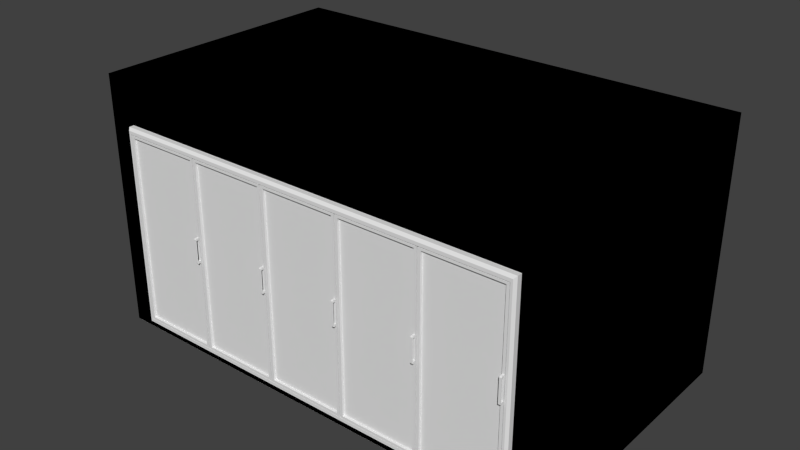 # Source: walkin_cooler_display_unfinished_.blend  (saved by Blender 2.81.16; exported with 4.5.12 LTS)
import bpy
from mathutils import Matrix  # noqa: F401  (used for matrix-valued properties, if any)

bpy.ops.wm.read_factory_settings(use_empty=True)
scene = bpy.context.scene
scene.name = 'Scene'

# ---- collections
col_collection_1 = bpy.data.collections.new('Collection 1'); scene.collection.children.link(col_collection_1)

# ---- images (referenced by path relative to the original .blend; pixels are not part of the script)
import os
ASSET_DIR = os.environ.get("B2B_ASSET_DIR", "")  # directory of the original .blend (textures are referenced by path, not embedded)
HERE = os.path.dirname(os.path.abspath(__file__))  # packed textures are extracted next to this script under _unpacked/

def load_image(name, relpath, width, height, colorspace="sRGB"):
    """Load a texture the original file referenced (path relative to the .blend, or extracted next to this script)."""
    p = next((c for c in (os.path.join(HERE, relpath), os.path.join(ASSET_DIR, relpath)) if relpath and os.path.exists(c)), "")
    if p:
        img = bpy.data.images.load(p, check_existing=True)
        img.name = name
    else:  # same state as the original file: an image datablock whose file is absent (Cycles renders it pink)
        img = bpy.data.images.new(name, width, height)
        img.source = "FILE"
        img.filepath = "//" + (relpath or name)
    img.colorspace_settings.name = colorspace
    return img
img_metal_galvanized_silver_png = load_image('metal_galvanized_silver.png', 'metal_galvanized_silver.png', 1024, 1024, 'sRGB')
img_metal_diamond_plate_png = load_image('metal_diamond_plate.png', 'metal_diamond_plate.png', 1024, 1024, 'sRGB')

# ---- materials (node trees are filled in below, after node groups)
mat_panel_tempature_control = bpy.data.materials.new('Panel_Tempature_Control')
mat_panel_tempature_control.alpha_threshold = 0.0
mat_panel_tempature_control.use_transparent_shadow = False
mat_panel_tempature_control.roughness = 0.5
mat_color_blackdirty = bpy.data.materials.new('Color_BlackDirty')
mat_color_blackdirty.alpha_threshold = 0.0
mat_color_blackdirty.use_transparent_shadow = False
mat_color_blackdirty.roughness = 0.5
mat_double_fan = bpy.data.materials.new('Double_Fan')
mat_double_fan.alpha_threshold = 0.0
mat_double_fan.use_transparent_shadow = False
mat_double_fan.roughness = 0.5
mat_metal_aluminium = bpy.data.materials.new('Metal_Aluminium')
mat_metal_aluminium.alpha_threshold = 0.0
mat_metal_aluminium.use_transparent_shadow = False
mat_metal_aluminium.roughness = 0.5
mat_color_blacksmooth = bpy.data.materials.new('Color_BlackSmooth')
mat_color_blacksmooth.alpha_threshold = 0.0
mat_color_blacksmooth.use_transparent_shadow = False
mat_color_blacksmooth.roughness = 0.5
mat_color_blacksmooth.line_color = (0.0, 0.0, 0.0, 1.0)
mat_color_silver = bpy.data.materials.new('Color_Silver')
mat_color_silver.alpha_threshold = 0.0
mat_color_silver.use_transparent_shadow = False
mat_color_silver.roughness = 0.5
mat_metal_galvanized = bpy.data.materials.new('Metal_Galvanized')
mat_metal_galvanized.alpha_threshold = 0.0
mat_metal_galvanized.use_transparent_shadow = False
mat_metal_galvanized.roughness = 0.5
mat_diamond_plate = bpy.data.materials.new('Diamond_Plate')
mat_diamond_plate.alpha_threshold = 0.0
mat_diamond_plate.use_transparent_shadow = False
mat_diamond_plate.roughness = 0.5
mat_color_offwhite = bpy.data.materials.new('Color_OffWhite')
mat_color_offwhite.alpha_threshold = 0.0
mat_color_offwhite.use_transparent_shadow = False
mat_color_offwhite.roughness = 0.5
mat_metal_smooth = bpy.data.materials.new('Metal_Smooth')
mat_metal_smooth.alpha_threshold = 0.0
mat_metal_smooth.use_transparent_shadow = False
mat_metal_smooth.roughness = 0.5
mat_material = bpy.data.materials.new('Material')
mat_material.alpha_threshold = 0.0
mat_material.use_transparent_shadow = False
mat_material.roughness = 0.5
mat_material.line_color = (0.0, 0.0, 0.0, 1.0)

# ---- material node trees
mat_metal_galvanized.use_nodes = True; mat_metal_galvanized.node_tree.nodes.clear()
_N = mat_metal_galvanized.node_tree.nodes; _L = mat_metal_galvanized.node_tree.links
n0 = _N.new('ShaderNodeOutputMaterial'); n0.name = 'Material Output'; n0.location = (300, 300)
n1 = _N.new('ShaderNodeTexImage'); n1.name = 'Image Texture'; n1.location = (0, 352)
n1.image = img_metal_galvanized_silver_png
n1.interpolation = 'Closest'
n0.is_active_output = True
mat_diamond_plate.use_nodes = True; mat_diamond_plate.node_tree.nodes.clear()
_N = mat_diamond_plate.node_tree.nodes; _L = mat_diamond_plate.node_tree.links
n0 = _N.new('ShaderNodeOutputMaterial'); n0.name = 'Material Output'; n0.location = (300, 300)
n1 = _N.new('ShaderNodeTexImage'); n1.name = 'Image Texture'; n1.location = (22, 333)
n1.image = img_metal_diamond_plate_png
n1.interpolation = 'Closest'
n0.is_active_output = True

# ---- world
world_world = bpy.data.worlds.new('World'); scene.world = world_world
world_world.color = (0.05088, 0.05088, 0.05088)
world_world.use_sun_shadow = False
world_world.sun_shadow_jitter_overblur = 0.0
world_world.cycles.sampling_method = 'MANUAL'
world_world.cycles.sample_map_resolution = 256

# ---- meshes
me_cylinder = bpy.data.meshes.new('Cylinder')
me_cylinder.from_pydata([(-6.798e-07, 0.3048, -9.429), (8.468e-07, 0.3048, 11.4), (0.2383, 0.19, -9.429), (0.2383, 0.19, 11.4), (0.2972, -0.06782, -9.429), (0.2972, -0.06782, 11.4), (0.1322, -0.2746, -9.429), (0.1322, -0.2746, 11.4), (-0.1322, -0.2746, -9.429), (-0.1322, -0.2746, 11.4), (-0.2972, -0.06782, -9.429), (-0.2972, -0.06782, 11.4), (-0.2383, 0.19, -9.429), (-0.2383, 0.19, 11.4), (6.271e-07, 0.4074, 8.955), (0.3185, 0.254, 8.955), (0.3972, -0.09065, 8.955), (0.1768, -0.367, 8.955), (-0.1768, -0.367, 8.955), (-0.3972, -0.09065, 8.955), (-0.3185, 0.254, 8.955), (5.307e-07, 0.4074, 9.317), (0.3185, 0.254, 9.317), (0.3972, -0.09065, 9.317), (0.1768, -0.367, 9.317), (-0.1768, -0.367, 9.317), (-0.3972, -0.09065, 9.317), (-0.3185, 0.254, 9.317), (-1.603e-07, 0.4074, -1.474), (0.3185, 0.254, -1.474), (0.3972, -0.09065, -1.474), (0.1768, -0.367, -1.474), (-0.1768, -0.367, -1.474), (-0.3972, -0.09065, -1.474), (-0.3185, 0.254, -1.474), (-2.567e-07, 0.4074, -1.112), (0.3185, 0.254, -1.112), (0.3972, -0.09065, -1.112), (0.1768, -0.367, -1.112), (-0.1768, -0.367, -1.112), (-0.3972, -0.09065, -1.112), (-0.3185, 0.254, -1.112), (-5.695e-07, 0.4074, -6.895), (0.3185, 0.254, -6.895), (0.3972, -0.09065, -6.895), (0.1768, -0.367, -6.895), (-0.1768, -0.367, -6.895), (-0.3972, -0.09065, -6.895), (-0.3185, 0.254, -6.895), (-6.66e-07, 0.4074, -6.532), (0.3185, 0.254, -6.532), (0.3972, -0.09065, -6.532), (0.1768, -0.367, -6.532), (-0.1768, -0.367, -6.532), (-0.3972, -0.09065, -6.532), (-0.3185, 0.254, -6.532)], [], [(0, 1, 3, 2), (2, 3, 5, 4), (4, 5, 7, 6), (6, 7, 9, 8), (8, 9, 11, 10), (3, 1, 13, 11, 9, 7, 5), (12, 13, 1, 0), (10, 11, 13, 12), (15, 16, 17, 18, 19, 20, 14), (20, 19, 26, 27), (18, 17, 24, 25), (16, 15, 22, 23), (14, 20, 27, 21), (19, 18, 25, 26), (17, 16, 23, 24), (15, 14, 21, 22), (36, 35, 41, 40, 39, 38, 37), (34, 33, 40, 41), (32, 31, 38, 39), (30, 29, 36, 37), (28, 34, 41, 35), (33, 32, 39, 40), (31, 30, 37, 38), (29, 28, 35, 36), (43, 44, 45, 46, 47, 48, 42), (48, 47, 54, 55), (46, 45, 52, 53), (44, 43, 50, 51), (42, 48, 55, 49), (47, 46, 53, 54), (45, 44, 51, 52), (43, 42, 49, 50)])
_uv = me_cylinder.uv_layers.new(name='UVMap')
_uv.uv.foreach_set('vector', [2.002, 4.768e-07, 2.002, 1.0, 1.573, 1.0, 1.573, 2.384e-07, 1.573, 2.384e-07, 1.573, 1.0, 1.144, 1.0, 1.144, 2.384e-07, 1.144, 2.384e-07, 1.144, 1.0, 0.7146, 1.0, 0.7146, 0.0, 0.7146, 0.0, 0.7146, 1.0, 0.2854, 1.0, 0.2854, -1.788e-07, 0.2854, -1.788e-07, 0.2854, 1.0, -0.1439, 1.0, -0.1439, -3.576e-07, 0.5, 1.0, 0.8909, 0.8117, 0.9875, 0.3887, 0.7169, 0.04952, 0.2831, 0.04952, 0.01254, 0.3887, 0.1091, 0.8117, -0.5732, -4.768e-07, -0.5732, 1.0, -1.002, 1.0, -1.002, -4.768e-07, -0.1439, -3.576e-07, -0.1439, 1.0, -0.5732, 1.0, -0.5732, -4.768e-07, 0.5, 1.0, 0.8909, 0.8117, 0.9875, 0.3887, 0.7169, 0.04952, 0.2831, 0.04952, 0.01254, 0.3887, 0.1091, 0.8117, -0.1859, 0.0, 0.2714, 0.0, 0.2714, 1.0, -0.1859, 1.0, 0.7286, 0.0, 1.186, 0.0, 1.186, 1.0, 0.7286, 1.0, 1.643, 0.0, 2.1, 0.0, 2.1, 1.0, 1.643, 1.0, -0.6432, 0.0, -0.1859, 0.0, -0.1859, 1.0, -0.6432, 1.0, 0.2714, 0.0, 0.7286, 0.0, 0.7286, 1.0, 0.2714, 1.0, 1.186, 0.0, 1.643, 0.0, 1.643, 1.0, 1.186, 1.0, -1.1, 0.0, -0.6432, 0.0, -0.6432, 1.0, -1.1, 1.0, 0.5, 1.0, 0.8909, 0.8117, 0.9875, 0.3887, 0.7169, 0.04952, 0.2831, 0.04952, 0.01254, 0.3887, 0.1091, 0.8117, -0.943, 0.0, -0.4758, 0.0, -0.4758, 1.0, -0.943, 1.0, -0.00857, 0.0, 0.4587, 0.0, 0.4587, 1.0, -0.00857, 1.0, 0.9259, 0.0, 1.393, 0.0, 1.393, 1.0, 0.9259, 1.0, -1.41, 0.0, -0.943, 0.0, -0.943, 1.0, -1.41, 1.0, -0.4758, 0.0, -0.00857, 0.0, -0.00857, 1.0, -0.4758, 1.0, 0.4587, 0.0, 0.9259, 0.0, 0.9259, 1.0, 0.4587, 1.0, -1.878, 0.0, -1.41, 0.0, -1.41, 1.0, -1.878, 1.0, 0.5, 1.0, 0.8909, 0.8117, 0.9875, 0.3887, 0.7169, 0.04952, 0.2831, 0.04952, 0.01254, 0.3887, 0.1091, 0.8117, -0.2146, 0.0, 0.2618, 0.0, 0.2618, 1.0, -0.2146, 1.0, 0.7382, 0.0, 1.215, 0.0, 1.215, 1.0, 0.7382, 1.0, 1.691, 0.0, 2.167, 0.0, 2.167, 1.0, 1.691, 1.0, -0.6911, 0.0, -0.2146, 0.0, -0.2146, 1.0, -0.6911, 1.0, 0.2618, 0.0, 0.7382, 0.0, 0.7382, 1.0, 0.2618, 1.0, 1.215, 0.0, 1.691, 0.0, 1.691, 1.0, 1.215, 1.0, -1.167, 0.0, -0.6911, 0.0, -0.6911, 1.0, -1.167, 1.0])
me_cylinder.use_remesh_preserve_volume = False
me_cylinder.use_remesh_preserve_attributes = False
me_cylinder.use_mirror_vertex_groups = False
me_cylinder.update()
me_cube_008 = bpy.data.meshes.new('Cube.008')
me_cube_008.from_pydata([(-0.02123, -0.06894, -0.1617), (-0.02123, -0.06894, 0.1192), (-0.02123, 0.07776, -0.1617), (-0.02123, 0.07776, 0.1192), (0.04362, -0.06894, -0.1617), (0.04362, -0.06894, 0.1192), (0.04362, 0.07776, -0.1617), (0.04362, 0.07776, 0.1192), (0.0188, -0.01861, 0.1861), (0.03235, -0.02601, 0.1783), (0.01756, -0.01861, 0.09363), (0.01756, -0.01861, 0.1719), (0.03202, -0.02601, 0.09363), (0.03202, -0.02601, 0.1719), (0.03202, -0.04081, 0.09363), (0.03202, -0.04081, 0.1719), (0.01756, -0.0482, 0.09363), (0.01756, -0.0482, 0.1719), (0.003099, -0.04081, 0.09363), (0.003099, -0.04081, 0.1719), (0.003099, -0.02601, 0.09363), (0.003099, -0.02601, 0.1719), (0.03235, -0.04081, 0.1783), (0.0188, -0.0482, 0.1861), (0.005249, -0.04081, 0.1938), (0.005249, -0.02601, 0.1938), (0.0234, -0.01861, 0.2004), (0.01352, -0.02601, 0.2166), (0.01352, -0.04081, 0.2166), (0.0234, -0.0482, 0.2004), (0.03328, -0.04081, 0.1842), (0.03328, -0.02601, 0.1842), (0.03328, -0.01861, 0.2091), (0.03093, -0.02601, 0.2309), (0.03093, -0.04081, 0.2309), (0.03328, -0.0482, 0.2091), (0.03562, -0.04081, 0.1872), (0.03562, -0.02601, 0.1872), (0.04254, -0.01861, 0.2104), (0.04273, -0.02601, 0.2325), (0.04273, -0.04081, 0.2325), (0.04254, -0.0482, 0.2104), (0.04235, -0.04081, 0.1882), (0.04235, -0.02601, 0.1882)], [], [(1, 3, 2, 0), (3, 7, 6, 2), (5, 1, 0, 4), (0, 2, 6, 4), (5, 7, 3, 1), (24, 23, 29, 28), (19, 17, 23, 24), (10, 11, 13, 12), (25, 24, 28, 27), (17, 15, 22, 23), (12, 13, 15, 14), (30, 31, 37, 36), (13, 11, 8, 9), (14, 15, 17, 16), (15, 13, 9, 22), (9, 8, 26, 31), (16, 17, 19, 18), (11, 21, 25, 8), (20, 21, 11, 10), (18, 19, 21, 20), (8, 25, 27, 26), (21, 19, 24, 25), (23, 22, 30, 29), (22, 9, 31, 30), (37, 32, 38, 43), (28, 29, 35, 34), (26, 27, 33, 32), (31, 26, 32, 37), (29, 30, 36, 35), (27, 28, 34, 33), (35, 36, 42, 41), (33, 34, 40, 39), (36, 37, 43, 42), (34, 35, 41, 40), (32, 33, 39, 38)])
me_cube_008.polygons.foreach_set('material_index', [0, 0, 0, 0, 0, 1, 1, 1, 1, 1, 1, 1, 1, 1, 1, 1, 1, 1, 1, 1, 1, 1, 1, 1, 1, 1, 1, 1, 1, 1, 1, 1, 1, 1, 1])
_uv = me_cube_008.uv_layers.new(name='UVMap')
_uv.uv.foreach_set('vector', [0.07611, 0.8822, 0.9239, 0.8822, 0.9239, 0.04766, 0.07611, 0.04766, 0.9449, 0.107, 1.0, 0.107, 1.0, 0.893, 0.9449, 0.893, 0.004922, 0.107, 0.05998, 0.107, 0.05998, 0.893, 0.004922, 0.893, 0.1718, 0.0, 0.8282, 0.0, 0.8282, 0.03041, 0.1718, 0.03041, 0.2584, 0.9395, 0.7416, 0.9395, 0.7416, 1.0, 0.2584, 1.0, 0.0, 0.3855, 0.1393, 0.3607, 0.1634, 0.4183, 0.04605, 0.4777, 0.002844, 0.2999, 0.1424, 0.3054, 0.1393, 0.3607, 0.0, 0.3855, 0.4579, 0.01105, 0.5198, 0.3119, 0.3799, 0.3165, 0.318, 0.01567, 0.6139, 0.3885, 0.7426, 0.3885, 0.7426, 0.4812, 0.6139, 0.4812, 0.1424, 0.3054, 0.2371, 0.3174, 0.2338, 0.3425, 0.1393, 0.3607, 0.8713, 0.0, 0.8713, 0.3049, 0.7426, 0.3049, 0.7426, 0.0, 0.7426, 0.3534, 0.8713, 0.3534, 0.8713, 0.3657, 0.7426, 0.3657, 0.3799, 0.3165, 0.5198, 0.3119, 0.521, 0.3672, 0.3824, 0.3416, 0.3093, 0.01749, 0.2371, 0.3174, 0.1424, 0.3054, 0.2145, 0.005418, 0.7426, 0.3049, 0.8713, 0.3049, 0.8713, 0.3303, 0.7426, 0.3303, 0.3824, 0.3416, 0.521, 0.3672, 0.4951, 0.4247, 0.3795, 0.3646, 0.2145, 0.005418, 0.1424, 0.3054, 0.002844, 0.2999, 0.07497, 0.0, 0.5198, 0.3119, 0.6139, 0.3008, 0.6139, 0.3865, 0.521, 0.3672, 0.552, 0.0, 0.6139, 0.3008, 0.5198, 0.3119, 0.4579, 0.01105, 0.7426, 0.0, 0.7426, 0.3023, 0.6139, 0.3023, 0.6139, 0.0, 0.521, 0.3672, 0.6139, 0.3865, 0.565, 0.4784, 0.4951, 0.4247, 0.6139, 0.3023, 0.7426, 0.3023, 0.7426, 0.3885, 0.6139, 0.3885, 0.1393, 0.3607, 0.2338, 0.3425, 0.236, 0.3655, 0.1634, 0.4183, 0.7426, 0.3303, 0.8713, 0.3303, 0.8713, 0.3534, 0.7426, 0.3534, 0.3629, 0.3774, 0.4221, 0.4635, 0.3481, 0.4735, 0.3093, 0.3849, 0.04605, 0.4777, 0.1634, 0.4183, 0.2354, 0.4575, 0.1738, 0.5433, 0.4951, 0.4247, 0.565, 0.4784, 0.4355, 0.5431, 0.4221, 0.4635, 0.3795, 0.3646, 0.4951, 0.4247, 0.4221, 0.4635, 0.3629, 0.3774, 0.1634, 0.4183, 0.236, 0.3655, 0.2522, 0.3784, 0.2354, 0.4575, 1.0, 0.1295, 0.8713, 0.1295, 0.8713, 0.04474, 1.0, 0.04474, 0.2354, 0.4575, 0.2522, 0.3784, 0.3057, 0.3863, 0.3093, 0.4681, 1.0, 0.04474, 0.8713, 0.04474, 0.8713, 0.0, 1.0, 0.0, 0.9305, 0.1295, 0.9305, 0.1873, 0.8713, 0.1873, 0.8713, 0.1295, 0.1738, 0.5433, 0.2354, 0.4575, 0.3093, 0.4681, 0.2679, 0.5565, 0.4221, 0.4635, 0.4355, 0.5431, 0.3413, 0.5556, 0.3481, 0.4735])
me_cube_008.materials.append(mat_panel_tempature_control)
me_cube_008.materials.append(mat_color_blackdirty)
me_cube_008.use_remesh_preserve_volume = False
me_cube_008.use_remesh_preserve_attributes = False
me_cube_008.use_mirror_vertex_groups = False
me_cube_008.update()
me_cube_012 = bpy.data.meshes.new('Cube.012')
me_cube_012.from_pydata([(-0.3048, -0.1749, -0.155), (-0.3048, -0.1749, 0.155), (-0.3048, 0.1749, -0.155), (-0.3048, 0.1749, 0.155), (0.3048, -0.1749, -0.155), (0.3048, -0.1749, 0.155), (0.3048, 0.1749, -0.155), (0.3048, 0.1749, 0.155)], [], [(1, 3, 2, 0), (7, 5, 4, 6), (5, 1, 0, 4), (0, 2, 6, 4)])
me_cube_012.polygons.foreach_set('material_index', [1, 1, 0, 1])
_uv = me_cube_012.uv_layers.new(name='UVMap')
_uv.uv.foreach_set('vector', [-0.5, -0.5, 1.5, -0.5, 1.5, 1.5, -0.5, 1.5, -0.5, -0.5, 1.5, -0.5, 1.5, 1.5, -0.5, 1.5, 0.0, 1.0, 1.0, 1.0, 1.0, 0.0, 0.0, 0.0, -0.5, -0.5, 1.5, -0.5, 1.5, 1.5, -0.5, 1.5])
me_cube_012.materials.append(mat_double_fan)
me_cube_012.materials.append(mat_metal_aluminium)
me_cube_012.use_remesh_preserve_volume = False
me_cube_012.use_remesh_preserve_attributes = False
me_cube_012.use_mirror_vertex_groups = False
me_cube_012.update()
me_cube_011 = bpy.data.meshes.new('Cube.011')
me_cube_011.from_pydata([(-0.3048, -0.1749, -0.155), (-0.3048, -0.1749, 0.155), (-0.3048, 0.1749, -0.155), (-0.3048, 0.1749, 0.155), (0.3048, -0.1749, -0.155), (0.3048, -0.1749, 0.155), (0.3048, 0.1749, -0.155), (0.3048, 0.1749, 0.155)], [], [(1, 3, 2, 0), (7, 5, 4, 6), (5, 1, 0, 4), (0, 2, 6, 4)])
me_cube_011.polygons.foreach_set('material_index', [1, 1, 0, 1])
_uv = me_cube_011.uv_layers.new(name='UVMap')
_uv.uv.foreach_set('vector', [-0.5, -0.5, 1.5, -0.5, 1.5, 1.5, -0.5, 1.5, -0.5, -0.5, 1.5, -0.5, 1.5, 1.5, -0.5, 1.5, 0.0, 1.0, 1.0, 1.0, 1.0, 0.0, 0.0, 0.0, -0.5, -0.5, 1.5, -0.5, 1.5, 1.5, -0.5, 1.5])
me_cube_011.materials.append(mat_double_fan)
me_cube_011.materials.append(mat_metal_aluminium)
me_cube_011.use_remesh_preserve_volume = False
me_cube_011.use_remesh_preserve_attributes = False
me_cube_011.use_mirror_vertex_groups = False
me_cube_011.update()
me_cube_010 = bpy.data.meshes.new('Cube.010')
me_cube_010.from_pydata([(0.003119, -0.01313, -1.705), (0.6814, -0.01313, -1.705), (0.003119, -0.01313, -0.02615), (0.6814, -0.01313, -0.02615)], [], [(0, 1, 3, 2)])
_uv = me_cube_010.uv_layers.new(name='UVMap')
_uv.uv.foreach_set('vector', [0.0, 0.0, 0.0, 0.0, 0.0, 0.0, 0.0, 0.0])
me_cube_010.materials.append(mat_color_blacksmooth)
me_cube_010.use_remesh_preserve_volume = False
me_cube_010.use_remesh_preserve_attributes = False
me_cube_010.use_mirror_vertex_groups = False
me_cube_010.update()
me_cube_009 = bpy.data.meshes.new('Cube.009')
me_cube_009.from_pydata([(-0.4322, -0.3048, -0.5224), (-0.4322, -0.3048, -0.1734), (-0.4322, 0.3048, -0.5224), (-0.4322, 0.3048, -0.1734), (0.1246, 0.3048, -0.1734), (0.1246, 0.3048, -0.5224), (0.1246, -0.3048, -0.1734), (0.1246, -0.3048, -0.5224), (0.3048, -0.3048, -0.5224), (0.3048, -0.3048, -0.1734), (0.3048, 0.3048, -0.5224), (0.3048, 0.3048, -0.1734), (0.1246, 0.3048, -0.1734), (0.1246, 0.3048, -0.5224), (0.1246, -0.3048, -0.1734), (0.1246, -0.3048, -0.5224), (0.1246, 0.3048, 0.2707), (0.3048, 0.3048, 0.2707), (0.3048, -0.3048, 0.2707), (0.1246, -0.3048, 0.2707), (0.1246, 0.1998, 0.3654), (0.3048, 0.1998, 0.3654), (0.3048, -0.1998, 0.3654), (0.1246, -0.1998, 0.3654), (0.3048, -0.3048, -0.7957), (0.3048, 0.3048, -0.7957), (0.1246, -0.3048, -0.7957), (0.1246, 0.3048, -0.7957), (0.3048, -0.2213, -0.9316), (0.3048, 0.2213, -0.9316), (0.1246, -0.2213, -0.9316), (0.1246, 0.2213, -0.9316), (-0.5506, -0.1016, -0.1734), (-0.5506, 0.1016, -0.1734), (-0.5506, 0.1016, -0.5224), (-0.5506, -0.1016, -0.5224), (0.1246, 0.1016, -0.1734), (0.1246, -0.1016, -0.1734), (0.1246, 0.1016, -0.5224), (0.1246, -0.1016, -0.5224)], [], [(33, 3, 2, 34), (6, 1, 0, 7), (36, 4, 3, 33), (34, 2, 5, 38), (3, 4, 5, 2), (12, 11, 10, 13), (11, 9, 8, 10), (13, 10, 25, 27), (11, 12, 16, 17), (9, 14, 15, 8), (19, 18, 22, 23), (9, 11, 17, 18), (12, 14, 19, 16), (14, 9, 18, 19), (22, 21, 20, 23), (17, 16, 20, 21), (16, 19, 23, 20), (18, 17, 21, 22), (24, 26, 30, 28), (8, 15, 26, 24), (10, 8, 24, 25), (15, 13, 27, 26), (30, 31, 29, 28), (27, 25, 29, 31), (25, 24, 28, 29), (26, 27, 31, 30), (0, 35, 39, 7), (35, 34, 38, 39), (6, 37, 32, 1), (37, 36, 33, 32), (1, 32, 35, 0), (32, 33, 34, 35)])
me_cube_009.polygons.foreach_set('use_smooth', [1, 1, 0, 0, 1, 1, 0, 1, 1, 1, 1, 0, 0, 1, 1, 1, 0, 0, 1, 1, 0, 0, 1, 1, 0, 0, 0, 0, 0, 0, 1, 1])
_uv = me_cube_009.uv_layers.new(name='UVMap')
_uv.uv.foreach_set('vector', [0.5755, 0.7596, 0.5755, 0.6566, 0.7402, 0.6566, 0.7402, 0.7596, 0.1638, 0.6572, 0.1638, 0.9393, 2.814e-08, 0.9393, 0.0, 0.6572, 0.6065, 0.1529, 0.6065, 0.2293, 0.3436, 0.2293, 0.2878, 0.1529, 0.3837, 0.6899, 0.2878, 0.6299, 0.2878, 0.3478, 0.3837, 0.3478, 0.3436, 0.2293, 0.6065, 0.2293, 0.6065, 0.3478, 0.3436, 0.3478, 1.0, 0.559, 0.9149, 0.559, 0.9149, 0.4405, 1.0, 0.4405, 0.2878, 0.3842, 1.407e-08, 0.3842, 2.814e-08, 0.2074, 0.2878, 0.2074, 1.0, 0.4405, 0.9149, 0.4405, 0.9149, 0.3478, 1.0, 0.3478, 0.9149, 0.559, 1.0, 0.559, 1.0, 0.7097, 0.9149, 0.7097, 0.8299, 0.6135, 0.9149, 0.6135, 0.9149, 0.7893, 0.8299, 0.7893, 0.9149, 0.3898, 0.8299, 0.3898, 0.8299, 0.3478, 0.9149, 0.3478, 1.407e-08, 0.3842, 0.2878, 0.3842, 0.2878, 0.6092, 0.0, 0.6092, 0.5755, 0.6566, 0.5755, 0.3478, 0.7851, 0.3478, 0.7851, 0.6566, 0.9149, 0.6135, 0.8299, 0.6135, 0.8299, 0.3898, 0.9149, 0.3898, 0.9149, 0.9317, 0.9149, 0.7814, 1.0, 0.7814, 1.0, 0.9317, 0.9149, 0.7097, 1.0, 0.7097, 1.0, 0.7814, 0.9149, 0.7814, 0.7851, 0.6566, 0.7851, 0.3478, 0.8299, 0.401, 0.8299, 0.6034, 0.0, 0.6092, 0.2878, 0.6092, 0.2382, 0.6572, 0.04958, 0.6572, 0.8299, 0.927, 0.9149, 0.927, 0.9149, 1.0, 0.8299, 1.0, 0.8299, 0.7893, 0.9149, 0.7893, 0.9149, 0.927, 0.8299, 0.927, 0.2878, 0.2074, 2.814e-08, 0.2074, 1.407e-08, 0.06885, 0.2878, 0.06885, 0.6065, 0.3089, 0.6065, 3.02e-08, 0.7355, 0.0, 0.7355, 0.3089, 0.8253, 0.6566, 0.8253, 0.8809, 0.7402, 0.8809, 0.7402, 0.6566, 0.8253, 0.9232, 0.7402, 0.9232, 0.7402, 0.8809, 0.8253, 0.8809, 0.2878, 0.06885, 1.407e-08, 0.06885, 0.03941, 0.0, 0.2483, 0.0, 0.7355, 0.3089, 0.7355, 0.0, 0.7997, 0.0423, 0.7997, 0.2666, 0.5755, 0.6299, 0.4796, 0.6899, 0.4796, 0.3478, 0.5755, 0.3478, 0.4796, 0.6899, 0.3837, 0.6899, 0.3837, 0.3478, 0.4796, 0.3478, 0.6065, 0.0, 0.6065, 0.07645, 0.2878, 0.07645, 0.3436, 5.663e-08, 0.6065, 0.07645, 0.6065, 0.1529, 0.2878, 0.1529, 0.2878, 0.07645, 0.5755, 0.9655, 0.5755, 0.8626, 0.7402, 0.8626, 0.7402, 0.9655, 0.5755, 0.8626, 0.5755, 0.7596, 0.7402, 0.7596, 0.7402, 0.8626])
me_cube_009.materials.append(mat_color_silver)
me_cube_009.use_remesh_preserve_volume = False
me_cube_009.use_remesh_preserve_attributes = False
me_cube_009.use_mirror_vertex_groups = False
me_cube_009.update()
me_cube_007 = bpy.data.meshes.new('Cube.007')
me_cube_007.from_pydata([(-0.4322, -0.3048, -0.5224), (-0.4322, -0.3048, -0.1734), (-0.4322, 0.3048, -0.5224), (-0.4322, 0.3048, -0.1734), (0.1246, 0.3048, -0.1734), (0.1246, 0.3048, -0.5224), (0.1246, -0.3048, -0.1734), (0.1246, -0.3048, -0.5224), (0.3048, -0.3048, -0.5224), (0.3048, -0.3048, -0.1734), (0.3048, 0.3048, -0.5224), (0.3048, 0.3048, -0.1734), (0.1246, 0.3048, -0.1734), (0.1246, 0.3048, -0.5224), (0.1246, -0.3048, -0.1734), (0.1246, -0.3048, -0.5224), (0.1246, 0.3048, 0.2707), (0.3048, 0.3048, 0.2707), (0.3048, -0.3048, 0.2707), (0.1246, -0.3048, 0.2707), (0.1246, 0.1998, 0.3654), (0.3048, 0.1998, 0.3654), (0.3048, -0.1998, 0.3654), (0.1246, -0.1998, 0.3654), (0.3048, -0.3048, -0.7957), (0.3048, 0.3048, -0.7957), (0.1246, -0.3048, -0.7957), (0.1246, 0.3048, -0.7957), (0.3048, -0.2213, -0.9316), (0.3048, 0.2213, -0.9316), (0.1246, -0.2213, -0.9316), (0.1246, 0.2213, -0.9316), (-0.5506, -0.1016, -0.1734), (-0.5506, 0.1016, -0.1734), (-0.5506, 0.1016, -0.5224), (-0.5506, -0.1016, -0.5224), (0.1246, 0.1016, -0.1734), (0.1246, -0.1016, -0.1734), (0.1246, 0.1016, -0.5224), (0.1246, -0.1016, -0.5224)], [], [(33, 3, 2, 34), (6, 1, 0, 7), (36, 4, 3, 33), (34, 2, 5, 38), (3, 4, 5, 2), (12, 11, 10, 13), (11, 9, 8, 10), (13, 10, 25, 27), (11, 12, 16, 17), (9, 14, 15, 8), (19, 18, 22, 23), (9, 11, 17, 18), (12, 14, 19, 16), (14, 9, 18, 19), (22, 21, 20, 23), (17, 16, 20, 21), (16, 19, 23, 20), (18, 17, 21, 22), (24, 26, 30, 28), (8, 15, 26, 24), (10, 8, 24, 25), (15, 13, 27, 26), (30, 31, 29, 28), (27, 25, 29, 31), (25, 24, 28, 29), (26, 27, 31, 30), (0, 35, 39, 7), (35, 34, 38, 39), (6, 37, 32, 1), (37, 36, 33, 32), (1, 32, 35, 0), (32, 33, 34, 35)])
me_cube_007.polygons.foreach_set('use_smooth', [1, 1, 0, 0, 1, 1, 0, 1, 1, 1, 1, 0, 0, 1, 1, 1, 0, 0, 1, 1, 0, 0, 1, 1, 0, 0, 0, 0, 0, 0, 1, 1])
_uv = me_cube_007.uv_layers.new(name='UVMap')
_uv.uv.foreach_set('vector', [0.5755, 0.7596, 0.5755, 0.6566, 0.7402, 0.6566, 0.7402, 0.7596, 0.1638, 0.6572, 0.1638, 0.9393, 2.814e-08, 0.9393, 0.0, 0.6572, 0.6065, 0.1529, 0.6065, 0.2293, 0.3436, 0.2293, 0.2878, 0.1529, 0.3837, 0.6899, 0.2878, 0.6299, 0.2878, 0.3478, 0.3837, 0.3478, 0.3436, 0.2293, 0.6065, 0.2293, 0.6065, 0.3478, 0.3436, 0.3478, 1.0, 0.559, 0.9149, 0.559, 0.9149, 0.4405, 1.0, 0.4405, 0.2878, 0.3842, 1.407e-08, 0.3842, 2.814e-08, 0.2074, 0.2878, 0.2074, 1.0, 0.4405, 0.9149, 0.4405, 0.9149, 0.3478, 1.0, 0.3478, 0.9149, 0.559, 1.0, 0.559, 1.0, 0.7097, 0.9149, 0.7097, 0.8299, 0.6135, 0.9149, 0.6135, 0.9149, 0.7893, 0.8299, 0.7893, 0.9149, 0.3898, 0.8299, 0.3898, 0.8299, 0.3478, 0.9149, 0.3478, 1.407e-08, 0.3842, 0.2878, 0.3842, 0.2878, 0.6092, 0.0, 0.6092, 0.5755, 0.6566, 0.5755, 0.3478, 0.7851, 0.3478, 0.7851, 0.6566, 0.9149, 0.6135, 0.8299, 0.6135, 0.8299, 0.3898, 0.9149, 0.3898, 0.9149, 0.9317, 0.9149, 0.7814, 1.0, 0.7814, 1.0, 0.9317, 0.9149, 0.7097, 1.0, 0.7097, 1.0, 0.7814, 0.9149, 0.7814, 0.7851, 0.6566, 0.7851, 0.3478, 0.8299, 0.401, 0.8299, 0.6034, 0.0, 0.6092, 0.2878, 0.6092, 0.2382, 0.6572, 0.04958, 0.6572, 0.8299, 0.927, 0.9149, 0.927, 0.9149, 1.0, 0.8299, 1.0, 0.8299, 0.7893, 0.9149, 0.7893, 0.9149, 0.927, 0.8299, 0.927, 0.2878, 0.2074, 2.814e-08, 0.2074, 1.407e-08, 0.06885, 0.2878, 0.06885, 0.6065, 0.3089, 0.6065, 3.02e-08, 0.7355, 0.0, 0.7355, 0.3089, 0.8253, 0.6566, 0.8253, 0.8809, 0.7402, 0.8809, 0.7402, 0.6566, 0.8253, 0.9232, 0.7402, 0.9232, 0.7402, 0.8809, 0.8253, 0.8809, 0.2878, 0.06885, 1.407e-08, 0.06885, 0.03941, 0.0, 0.2483, 0.0, 0.7355, 0.3089, 0.7355, 0.0, 0.7997, 0.0423, 0.7997, 0.2666, 0.5755, 0.6299, 0.4796, 0.6899, 0.4796, 0.3478, 0.5755, 0.3478, 0.4796, 0.6899, 0.3837, 0.6899, 0.3837, 0.3478, 0.4796, 0.3478, 0.6065, 0.0, 0.6065, 0.07645, 0.2878, 0.07645, 0.3436, 5.663e-08, 0.6065, 0.07645, 0.6065, 0.1529, 0.2878, 0.1529, 0.2878, 0.07645, 0.5755, 0.9655, 0.5755, 0.8626, 0.7402, 0.8626, 0.7402, 0.9655, 0.5755, 0.8626, 0.5755, 0.7596, 0.7402, 0.7596, 0.7402, 0.8626])
me_cube_007.materials.append(mat_color_silver)
me_cube_007.use_remesh_preserve_volume = False
me_cube_007.use_remesh_preserve_attributes = False
me_cube_007.use_mirror_vertex_groups = False
me_cube_007.update()
me_plane = bpy.data.meshes.new('Plane')
me_plane.from_pydata([(0.03655, 0.1238, -1.838), (0.03655, 1.038, -1.838), (0.03655, 0.1238, 0.1937), (0.03655, 1.038, 0.1937), (0.09887, 0.1238, 0.1937), (0.09887, 0.1238, -1.838), (0.09887, 1.038, -1.838), (0.09887, 1.038, 0.1937), (0.02276, 0.1238, -1.838), (0.02276, 0.1238, -0.9625), (0.02276, 1.038, -1.838), (0.02276, 1.038, -0.9625), (0.03655, 0.1238, -1.838), (0.03655, 0.1238, -0.9625), (0.03655, 1.038, -1.838), (0.03655, 1.038, -0.9625), (0.01132, 0.1487, -0.06079), (0.01132, 0.1487, 0.009023), (0.01132, 0.3182, -0.0485), (0.01132, 0.3107, -0.0254), (0.03655, 0.1487, -0.06079), (0.03655, 0.1487, 0.009023), (0.03655, 0.3182, -0.0485), (0.03655, 0.3107, -0.0254), (0.01132, 0.1911, 0.009023), (0.01132, 0.2335, 0.004106), (0.01132, 0.2758, -0.009006), (0.01132, 0.2758, -0.05916), (0.01132, 0.2335, -0.06079), (0.01132, 0.1911, -0.06079), (0.03655, 0.2758, -0.009006), (0.03655, 0.2335, 0.004106), (0.03655, 0.1911, 0.009023), (0.03655, 0.1911, -0.06079), (0.03655, 0.2335, -0.06079), (0.03655, 0.2758, -0.05916), (-0.01954, -0.02382, -0.03451), (-0.01954, -0.02382, 3.685e-05), (-0.009578, 0.1487, -0.03451), (-0.009578, 0.1487, 3.687e-05), (0.01938, -0.02382, -0.03451), (0.01938, -0.02382, 3.685e-05), (0.01132, 0.1487, -0.03451), (0.01132, 0.1487, 3.687e-05), (-0.009578, 0.2772, -0.04157), (-0.009578, 0.2772, -0.02125), (0.01132, 0.2772, -0.04157), (0.01132, 0.2772, -0.02125), (0.01132, 0.1915, -0.03781), (0.01132, 0.2344, -0.04157), (0.01132, 0.2344, -0.01499), (0.01132, 0.1915, -0.007817), (-0.009578, 0.1915, -0.03781), (-0.009578, 0.2344, -0.04157), (-0.009578, 0.2344, -0.01499), (-0.009578, 0.1915, -0.007817), (-0.009578, 0.06243, 3.686e-05), (-0.009578, 0.06243, -0.03451), (0.01132, 0.06243, 3.686e-05), (0.01132, 0.06243, -0.03451), (-0.01574, 0.03368, -0.03451), (-0.01954, 0.00493, -0.03451), (0.01416, 0.03368, 3.686e-05), (0.01938, 0.00493, 3.685e-05), (-0.01954, 0.00493, 3.685e-05), (-0.01574, 0.03368, 3.686e-05), (0.01938, 0.00493, -0.03451), (0.01416, 0.03368, -0.03451), (0.01132, 0.1487, -1.5), (0.01132, 0.1487, -1.43), (0.01132, 0.3182, -1.488), (0.01132, 0.3107, -1.465), (0.03655, 0.1487, -1.5), (0.03655, 0.1487, -1.43), (0.03655, 0.3182, -1.488), (0.03655, 0.3107, -1.465), (0.01132, 0.1911, -1.43), (0.01132, 0.2335, -1.435), (0.01132, 0.2758, -1.448), (0.01132, 0.2758, -1.499), (0.01132, 0.2335, -1.5), (0.01132, 0.1911, -1.5), (0.03655, 0.2758, -1.448), (0.03655, 0.2335, -1.435), (0.03655, 0.1911, -1.43), (0.03655, 0.1911, -1.5), (0.03655, 0.2335, -1.5), (0.03655, 0.2758, -1.499), (-0.01954, -0.02382, -1.474), (-0.01954, -0.02382, -1.439), (-0.009578, 0.1487, -1.474), (-0.009578, 0.1487, -1.439), (0.01938, -0.02382, -1.474), (0.01938, -0.02382, -1.439), (0.01132, 0.1487, -1.474), (0.01132, 0.1487, -1.439), (-0.009578, 0.2772, -1.481), (-0.009578, 0.2772, -1.461), (0.01132, 0.2772, -1.481), (0.01132, 0.2772, -1.461), (0.01132, 0.1915, -1.477), (0.01132, 0.2344, -1.481), (0.01132, 0.2344, -1.454), (0.01132, 0.1915, -1.447), (-0.009578, 0.1915, -1.477), (-0.009578, 0.2344, -1.481), (-0.009578, 0.2344, -1.454), (-0.009578, 0.1915, -1.447), (-0.009578, 0.06243, -1.439), (-0.009578, 0.06243, -1.474), (0.01132, 0.06243, -1.439), (0.01132, 0.06243, -1.474), (-0.01574, 0.03368, -1.474), (-0.01954, 0.00493, -1.474), (0.01416, 0.03368, -1.439), (0.01938, 0.00493, -1.439), (-0.01954, 0.00493, -1.439), (-0.01574, 0.03368, -1.439), (0.01938, 0.00493, -1.474), (0.01416, 0.03368, -1.474), (0.01102, 0.8309, -0.6524), (0.01102, 0.8309, -0.6202), (0.01102, 0.9955, -0.6524), (0.01102, 0.9955, -0.6202), (0.03655, 0.8309, -0.6524), (0.03655, 0.8309, -0.6202), (0.03655, 0.9955, -0.6524), (0.03655, 0.9955, -0.6202)], [], [(0, 2, 3, 1), (5, 6, 7, 4), (3, 2, 4, 7), (0, 1, 6, 5), (1, 3, 7, 6), (2, 0, 5, 4), (9, 11, 10, 8), (11, 15, 14, 10), (15, 13, 12, 14), (13, 9, 8, 12), (8, 10, 14, 12), (13, 15, 11, 9), (26, 19, 18, 27), (19, 23, 22, 18), (32, 21, 20, 33), (21, 17, 16, 20), (27, 18, 22, 35), (30, 23, 19, 26), (21, 32, 24, 17), (32, 31, 25, 24), (31, 30, 26, 25), (16, 29, 33, 20), (29, 28, 34, 33), (28, 27, 35, 34), (23, 30, 35, 22), (30, 31, 34, 35), (31, 32, 33, 34), (17, 24, 29, 16), (24, 25, 28, 29), (25, 26, 27, 28), (56, 39, 38, 57), (50, 49, 46, 47), (63, 41, 40, 66), (41, 37, 36, 40), (57, 38, 42, 59), (58, 43, 39, 56), (45, 47, 46, 44), (49, 53, 44, 46), (54, 50, 47, 45), (53, 54, 45, 44), (38, 39, 55, 52), (52, 55, 54, 53), (39, 43, 51, 55), (55, 51, 50, 54), (42, 38, 52, 48), (48, 52, 53, 49), (43, 42, 48, 51), (51, 48, 49, 50), (62, 58, 56, 65), (60, 57, 59, 67), (43, 58, 59, 42), (65, 56, 57, 60), (37, 64, 61, 36), (64, 65, 60, 61), (36, 61, 66, 40), (61, 60, 67, 66), (41, 63, 64, 37), (63, 62, 65, 64), (58, 62, 67, 59), (62, 63, 66, 67), (78, 71, 70, 79), (71, 75, 74, 70), (84, 73, 72, 85), (73, 69, 68, 72), (79, 70, 74, 87), (82, 75, 71, 78), (73, 84, 76, 69), (84, 83, 77, 76), (83, 82, 78, 77), (68, 81, 85, 72), (81, 80, 86, 85), (80, 79, 87, 86), (75, 82, 87, 74), (82, 83, 86, 87), (83, 84, 85, 86), (69, 76, 81, 68), (76, 77, 80, 81), (77, 78, 79, 80), (108, 91, 90, 109), (102, 101, 98, 99), (115, 93, 92, 118), (93, 89, 88, 92), (109, 90, 94, 111), (110, 95, 91, 108), (97, 99, 98, 96), (101, 105, 96, 98), (106, 102, 99, 97), (105, 106, 97, 96), (90, 91, 107, 104), (104, 107, 106, 105), (91, 95, 103, 107), (107, 103, 102, 106), (94, 90, 104, 100), (100, 104, 105, 101), (95, 94, 100, 103), (103, 100, 101, 102), (114, 110, 108, 117), (112, 109, 111, 119), (95, 110, 111, 94), (117, 108, 109, 112), (89, 116, 113, 88), (116, 117, 112, 113), (88, 113, 118, 92), (113, 112, 119, 118), (93, 115, 116, 89), (115, 114, 117, 116), (110, 114, 119, 111), (114, 115, 118, 119), (121, 123, 122, 120), (123, 127, 126, 122), (127, 125, 124, 126), (125, 121, 120, 124), (120, 122, 126, 124), (125, 127, 123, 121)])
me_plane.polygons.foreach_set('material_index', [0, 0, 0, 0, 0, 0, 1, 1, 1, 1, 1, 1, 2, 2, 2, 2, 2, 2, 2, 2, 2, 2, 2, 2, 2, 2, 2, 2, 2, 2, 2, 2, 2, 2, 2, 2, 2, 2, 2, 2, 2, 2, 2, 2, 2, 2, 2, 2, 2, 2, 2, 2, 2, 2, 2, 2, 2, 2, 2, 2, 2, 2, 2, 2, 2, 2, 2, 2, 2, 2, 2, 2, 2, 2, 2, 2, 2, 2, 2, 2, 2, 2, 2, 2, 2, 2, 2, 2, 2, 2, 2, 2, 2, 2, 2, 2, 2, 2, 2, 2, 2, 2, 2, 2, 2, 2, 2, 2, 0, 0, 0, 0, 0, 0])
_uv = me_plane.uv_layers.new(name='UVMap')
_uv.uv.foreach_set('vector', [1.493, -1.456, 1.493, 3.074, -0.5451, 3.074, -0.5451, -1.456, 1.493, -1.456, -0.5451, -1.456, -0.5451, 3.074, 1.493, 3.074, 0.57, 4.877, 0.57, 0.4785, 0.765, 0.4785, 0.765, 4.877, 0.57, -2.454, 0.57, -6.853, 0.765, -6.853, 0.765, -2.454, 0.57, 7.81, 0.57, 4.877, 0.765, 4.877, 0.765, 7.81, 0.57, 0.4785, 0.57, -2.454, 0.765, -2.454, 0.765, 0.4785, 2.65, 2.65, -1.65, 2.65, -1.65, -1.65, 2.65, -1.65, -1.65, 2.65, -1.65, 2.65, -1.65, -1.65, -1.65, -1.65, -1.65, 2.65, 2.65, 2.65, 2.65, -1.65, -1.65, -1.65, 2.65, 2.65, 2.65, 2.65, 2.65, -1.65, 2.65, -1.65, 2.65, -1.65, -1.65, -1.65, -1.65, -1.65, 2.65, -1.65, 2.65, 2.65, -1.65, 2.65, -1.65, 2.65, 2.65, 2.65, 0.5413, 0.4502, 0.5776, 0.3761, 0.6286, 0.3602, 0.6522, 0.4502, 0.08678, 0.6958, 0.08678, 0.7494, 0.03372, 0.7494, 0.03372, 0.6958, 0.6558, 0.2701, 0.6558, 0.3602, 0.5015, 0.3602, 0.5015, 0.2701, 0.1736, 0.6421, 0.2293, 0.6421, 0.2293, 0.7904, 0.1736, 0.7904, 0.9395, 0.9097, 0.9395, 1.0, 0.8837, 1.0, 0.8837, 0.9097, 0.9953, 0.9123, 0.9953, 0.9901, 0.9395, 0.9901, 0.9395, 0.9123, 0.9953, 0.6395, 0.9953, 0.7289, 0.9395, 0.7289, 0.9395, 0.6395, 0.9953, 0.7289, 0.9953, 0.8195, 0.9395, 0.8195, 0.9395, 0.7289, 0.9953, 0.8195, 0.9953, 0.9123, 0.9395, 0.9123, 0.9395, 0.8195, 0.9395, 0.6395, 0.9395, 0.7295, 0.8837, 0.7295, 0.8837, 0.6395, 0.9395, 0.7295, 0.9395, 0.8196, 0.8837, 0.8196, 0.8837, 0.7295, 0.9395, 0.8196, 0.9395, 0.9097, 0.8837, 0.9097, 0.8837, 0.8196, 0.5797, 0.01596, 0.616, 0.09004, 0.5051, 0.09004, 0.5286, 0.0, 0.616, 0.09004, 0.645, 0.1801, 0.5015, 0.1801, 0.5051, 0.09004, 0.645, 0.1801, 0.6558, 0.2701, 0.5015, 0.2701, 0.5015, 0.1801, 0.5015, 0.7203, 0.5015, 0.6303, 0.6558, 0.6303, 0.6558, 0.7203, 0.5015, 0.6303, 0.5123, 0.5402, 0.6558, 0.5402, 0.6558, 0.6303, 0.5123, 0.5402, 0.5413, 0.4502, 0.6522, 0.4502, 0.6558, 0.5402, 0.005204, 0.4584, 0.0, 0.2753, 0.07635, 0.2733, 0.08156, 0.4564, 0.2016, 0.5495, 0.2603, 0.5511, 0.2577, 0.6421, 0.2128, 0.6409, 0.1822, 0.06105, 0.184, 0.0, 0.2603, 0.002005, 0.2586, 0.06305, 0.3057, 0.6421, 0.3057, 0.7247, 0.2293, 0.7247, 0.2293, 0.6421, 0.8919, 0.1833, 0.8919, 0.3665, 0.8457, 0.3665, 0.8457, 0.1833, 0.6737, 0.4585, 0.6737, 0.2766, 0.7199, 0.2766, 0.7199, 0.4585, 0.5458, 0.7203, 0.5458, 0.7647, 0.5015, 0.7647, 0.5015, 0.7203, 0.8457, 0.5484, 0.8919, 0.5484, 0.8919, 0.6395, 0.8457, 0.6395, 0.7199, 0.09198, 0.6737, 0.09198, 0.6737, 0.0, 0.7199, 0.0, 0.08678, 0.09096, 0.02803, 0.0925, 0.03928, 0.001179, 0.08419, 0.0, 0.07635, 0.2733, 0.0, 0.2753, 0.01477, 0.1839, 0.08106, 0.1821, 0.08106, 0.1821, 0.01477, 0.1839, 0.02803, 0.0925, 0.08678, 0.09096, 0.7199, 0.2766, 0.6737, 0.2766, 0.6737, 0.1842, 0.7199, 0.1842, 0.7199, 0.1842, 0.6737, 0.1842, 0.6737, 0.09198, 0.7199, 0.09198, 0.8457, 0.3665, 0.8919, 0.3665, 0.8919, 0.4575, 0.8457, 0.4575, 0.8457, 0.4575, 0.8919, 0.4575, 0.8919, 0.5484, 0.8457, 0.5484, 0.1736, 0.3667, 0.2499, 0.3687, 0.2546, 0.4599, 0.1883, 0.4581, 0.1883, 0.4581, 0.2546, 0.4599, 0.2603, 0.5511, 0.2016, 0.5495, 0.6674, 0.5191, 0.6737, 0.4585, 0.7199, 0.4585, 0.7335, 0.5191, 0.9056, 0.1222, 0.8919, 0.1833, 0.8457, 0.1833, 0.8394, 0.1222, 0.1736, 0.3667, 0.1788, 0.1836, 0.2551, 0.1856, 0.2499, 0.3687, 0.00695, 0.5199, 0.005204, 0.4584, 0.08156, 0.4564, 0.0833, 0.5178, 0.01043, 0.6422, 0.008691, 0.5811, 0.08504, 0.5791, 0.08678, 0.6402, 0.008691, 0.5811, 0.00695, 0.5199, 0.0833, 0.5178, 0.08504, 0.5791, 0.914, 3.958e-09, 0.914, 0.06109, 0.8279, 0.06109, 0.8279, 0.0, 0.914, 0.06109, 0.9056, 0.1222, 0.8394, 0.1222, 0.8279, 0.06109, 0.6558, 0.6404, 0.6558, 0.5798, 0.7419, 0.5798, 0.7419, 0.6404, 0.6558, 0.5798, 0.6674, 0.5191, 0.7335, 0.5191, 0.7419, 0.5798, 0.1788, 0.1836, 0.1805, 0.1224, 0.2569, 0.1244, 0.2551, 0.1856, 0.1805, 0.1224, 0.1822, 0.06105, 0.2586, 0.06305, 0.2569, 0.1244, 0.387, 0.4502, 0.4232, 0.3761, 0.4743, 0.3602, 0.4978, 0.4502, 0.03372, 0.6958, 0.03372, 0.6422, 0.08678, 0.6422, 0.08678, 0.6958, 0.5015, 0.2701, 0.5015, 0.3602, 0.3471, 0.3602, 0.3471, 0.2701, 0.7116, 0.6404, 0.7674, 0.6404, 0.7674, 0.7888, 0.7116, 0.7888, 0.8837, 0.9097, 0.8837, 1.0, 0.8279, 1.0, 0.8279, 0.9097, 0.7116, 0.9133, 0.7116, 0.9911, 0.6558, 0.9911, 0.6558, 0.9133, 0.7116, 0.6404, 0.7116, 0.7298, 0.6558, 0.7298, 0.6558, 0.6404, 0.7116, 0.7298, 0.7116, 0.8205, 0.6558, 0.8205, 0.6558, 0.7298, 0.7116, 0.8205, 0.7116, 0.9133, 0.6558, 0.9133, 0.6558, 0.8205, 0.8837, 0.6395, 0.8837, 0.7295, 0.8279, 0.7295, 0.8279, 0.6395, 0.8837, 0.7295, 0.8837, 0.8196, 0.8279, 0.8196, 0.8279, 0.7295, 0.8837, 0.8196, 0.8837, 0.9097, 0.8279, 0.9097, 0.8279, 0.8196, 0.4254, 0.01596, 0.4616, 0.09004, 0.3507, 0.09004, 0.3743, 0.0, 0.4616, 0.09004, 0.4906, 0.1801, 0.3471, 0.1801, 0.3507, 0.09004, 0.4906, 0.1801, 0.5015, 0.2701, 0.3471, 0.2701, 0.3471, 0.1801, 0.3471, 0.7203, 0.3471, 0.6303, 0.5015, 0.6303, 0.5015, 0.7203, 0.3471, 0.6303, 0.358, 0.5402, 0.5015, 0.5402, 0.5015, 0.6303, 0.358, 0.5402, 0.387, 0.4502, 0.4978, 0.4502, 0.5015, 0.5402, 0.09198, 0.4584, 0.08678, 0.2753, 0.1631, 0.2733, 0.1683, 0.4564, 0.2884, 0.5495, 0.3471, 0.5511, 0.3445, 0.6421, 0.2996, 0.6409, 0.269, 0.06105, 0.2708, 0.0, 0.3471, 0.002005, 0.3454, 0.06305, 0.1632, 0.6422, 0.1632, 0.7249, 0.08678, 0.7249, 0.08678, 0.6422, 0.936, 0.4562, 0.936, 0.2729, 0.9822, 0.2729, 0.9822, 0.4562, 0.7597, 0.4585, 0.7597, 0.2766, 0.8059, 0.2766, 0.8059, 0.4585, 0.5902, 0.7203, 0.5902, 0.7647, 0.5458, 0.7647, 0.5458, 0.7203, 0.9822, 0.09103, 0.936, 0.09103, 0.936, 0.0, 0.9822, 0.0, 0.8059, 0.09198, 0.7597, 0.09198, 0.7597, 0.0, 0.8059, 0.0, 0.1736, 0.09096, 0.1148, 0.0925, 0.1261, 0.001179, 0.171, 0.0, 0.1631, 0.2733, 0.08678, 0.2753, 0.1016, 0.1839, 0.1678, 0.1821, 0.1678, 0.1821, 0.1016, 0.1839, 0.1148, 0.0925, 0.1736, 0.09096, 0.8059, 0.2766, 0.7597, 0.2766, 0.7597, 0.1842, 0.8059, 0.1842, 0.8059, 0.1842, 0.7597, 0.1842, 0.7597, 0.09198, 0.8059, 0.09198, 0.9822, 0.2729, 0.936, 0.2729, 0.936, 0.182, 0.9822, 0.182, 0.9822, 0.182, 0.936, 0.182, 0.936, 0.09103, 0.9822, 0.09103, 0.2603, 0.3667, 0.3367, 0.3687, 0.3414, 0.4599, 0.2751, 0.4581, 0.2751, 0.4581, 0.3414, 0.4599, 0.3471, 0.5511, 0.2884, 0.5495, 0.7534, 0.5191, 0.7597, 0.4585, 0.8059, 0.4585, 0.8195, 0.5191, 0.9223, 0.5173, 0.936, 0.4562, 0.9822, 0.4562, 0.9885, 0.5173, 0.2603, 0.3667, 0.2655, 0.1836, 0.3419, 0.1856, 0.3367, 0.3687, 0.09373, 0.5199, 0.09198, 0.4584, 0.1683, 0.4564, 0.1701, 0.5178, 0.0972, 0.6422, 0.09547, 0.5811, 0.1718, 0.5791, 0.1736, 0.6402, 0.09547, 0.5811, 0.09373, 0.5199, 0.1701, 0.5178, 0.1718, 0.5791, 0.914, 0.6395, 0.914, 0.5784, 1.0, 0.5784, 1.0, 0.6395, 0.914, 0.5784, 0.9223, 0.5173, 0.9885, 0.5173, 1.0, 0.5784, 0.7419, 0.6404, 0.7419, 0.5798, 0.8279, 0.5798, 0.8279, 0.6404, 0.7419, 0.5798, 0.7534, 0.5191, 0.8195, 0.5191, 0.8279, 0.5798, 0.2655, 0.1836, 0.2673, 0.1224, 0.3436, 0.1244, 0.3419, 0.1856, 0.2673, 0.1224, 0.269, 0.06105, 0.3454, 0.06305, 0.3436, 0.1244, 0.0, 0.0, 0.0, 0.0, 0.0, 0.0, 0.0, 0.0, 0.0, 0.0, 0.0, 0.0, 0.0, 0.0, 0.0, 0.0, 0.0, 0.0, 0.0, 0.0, 0.0, 0.0, 0.0, 0.0, 0.0, 0.0, 0.0, 0.0, 0.0, 0.0, 0.0, 0.0, 0.0, 0.0, 0.0, 0.0, 0.0, 0.0, 0.0, 0.0, 0.0, 0.0, 0.0, 0.0, 0.0, 0.0, 0.0, 0.0])
me_plane.materials.append(mat_metal_galvanized)
me_plane.materials.append(mat_diamond_plate)
me_plane.materials.append(mat_color_silver)
me_plane.use_remesh_preserve_volume = False
me_plane.use_remesh_preserve_attributes = False
me_plane.use_mirror_vertex_groups = False
me_plane.update()
me_cube_006 = bpy.data.meshes.new('Cube.006')
me_cube_006.from_pydata([(-0.3137, -0.1504, -0.03849), (-0.3137, -0.153, -0.02609), (-0.3137, 0.153, 0.02609), (-0.3137, 0.1504, 0.03849), (0.3137, -0.1504, -0.03849), (0.3137, -0.153, -0.02609), (0.3137, 0.153, 0.02609), (0.3137, 0.1504, 0.03849)], [], [(1, 3, 2, 0), (3, 7, 6, 2), (7, 5, 4, 6), (5, 1, 0, 4), (0, 2, 6, 4), (5, 7, 3, 1)])
_uv = me_cube_006.uv_layers.new(name='UVMap')
_uv.uv.foreach_set('vector', [-2.329, -0.7545, -2.329, 1.76, -2.329, 1.755, -2.329, -0.7599, -2.329, 1.76, 3.329, 1.76, 3.329, 1.755, -2.329, 1.755, 3.329, 1.76, 3.329, -0.7545, 3.329, -0.7599, 3.329, 1.755, 3.329, -0.7545, -2.329, -0.7545, -2.329, -0.7599, 3.329, -0.7599, -2.329, -0.7599, -2.329, 1.755, 3.329, 1.755, 3.329, -0.7599, 3.329, -0.7545, 3.329, 1.76, -2.329, 1.76, -2.329, -0.7545])
me_cube_006.materials.append(mat_color_offwhite)
me_cube_006.use_remesh_preserve_volume = False
me_cube_006.use_remesh_preserve_attributes = False
me_cube_006.use_mirror_vertex_groups = False
me_cube_006.update()
me_cube_005 = bpy.data.meshes.new('Cube.005')
me_cube_005.from_pydata([(-0.3391, -0.0127, -0.9215), (-0.3391, -0.0127, 0.9215), (-0.3391, 0.0127, -0.9215), (-0.3391, 0.0127, 0.9215), (-0.3137, -0.0127, -0.9215), (-0.3137, -0.0127, 0.9215), (-0.3137, 0.0127, -0.9215), (-0.3137, 0.0127, 0.9215), (0.3137, -0.0127, -0.9215), (0.3137, -0.0127, 0.9215), (0.3137, 0.0127, -0.9215), (0.3137, 0.0127, 0.9215), (0.3391, -0.0127, -0.9215), (0.3391, -0.0127, 0.9215), (0.3391, 0.0127, -0.9215), (0.3391, 0.0127, 0.9215), (-0.3391, 0.2634, -0.9215), (-0.3391, 0.2634, 0.9215), (-0.3391, 0.2888, -0.9215), (-0.3391, 0.2888, 0.9215), (-0.3137, 0.2634, -0.9215), (-0.3137, 0.2634, 0.9215), (-0.3137, 0.2888, -0.9215), (-0.3137, 0.2888, 0.9215), (0.3137, 0.2634, -0.9215), (0.3137, 0.2634, 0.9215), (0.3137, 0.2888, -0.9215), (0.3137, 0.2888, 0.9215), (0.3391, 0.2634, -0.9215), (0.3391, 0.2634, 0.9215), (0.3391, 0.2888, -0.9215), (0.3391, 0.2888, 0.9215), (0.2883, -0.02107, -0.8537), (0.2883, 0.2965, -0.8537), (0.2883, -0.02107, -0.8791), (0.2883, 0.2965, -0.8791), (0.3137, -0.02107, -0.8537), (0.3137, 0.2965, -0.8537), (0.3137, -0.02107, -0.8791), (0.3137, 0.2965, -0.8791), (-0.3137, -0.02107, -0.8537), (-0.3137, 0.2965, -0.8537), (-0.3137, -0.02107, -0.8791), (-0.3137, 0.2965, -0.8791), (-0.2883, -0.02107, -0.8537), (-0.2883, 0.2965, -0.8537), (-0.2883, -0.02107, -0.8791), (-0.2883, 0.2965, -0.8791), (0.2883, -0.02107, 0.8784), (0.2883, 0.2965, 0.8784), (0.2883, -0.02107, 0.853), (0.2883, 0.2965, 0.853), (0.3137, -0.02107, 0.8784), (0.3137, 0.2965, 0.8784), (0.3137, -0.02107, 0.853), (0.3137, 0.2965, 0.853), (-0.3137, -0.02107, 0.8784), (-0.3137, 0.2965, 0.8784), (-0.3137, -0.02107, 0.853), (-0.3137, 0.2965, 0.853), (-0.2883, -0.02107, 0.8784), (-0.2883, 0.2965, 0.8784), (-0.2883, -0.02107, 0.853), (-0.2883, 0.2965, 0.853), (0.3236, 0.0127, 0.9038), (-0.3239, 0.0127, 0.9038), (0.3236, 0.0127, 0.8784), (-0.3239, 0.0127, 0.8784), (0.3236, 0.0381, 0.9038), (-0.3239, 0.0381, 0.9038), (0.3236, 0.0381, 0.8784), (-0.3239, 0.0381, 0.8784), (0.3236, 0.238, 0.9038), (-0.3239, 0.238, 0.9038), (0.3236, 0.238, 0.8784), (-0.3239, 0.238, 0.8784), (0.3236, 0.2634, 0.9038), (-0.3239, 0.2634, 0.9038), (0.3236, 0.2634, 0.8784), (-0.3239, 0.2634, 0.8784), (0.3236, 0.0127, -0.8283), (-0.3239, 0.0127, -0.8283), (0.3236, 0.0127, -0.8537), (-0.3239, 0.0127, -0.8537), (0.3236, 0.0381, -0.8283), (-0.3239, 0.0381, -0.8283), (0.3236, 0.0381, -0.8537), (-0.3239, 0.0381, -0.8537), (0.3236, 0.238, -0.8283), (-0.3239, 0.238, -0.8283), (0.3236, 0.238, -0.8537), (-0.3239, 0.238, -0.8537), (0.3236, 0.2634, -0.8283), (-0.3239, 0.2634, -0.8283), (0.3236, 0.2634, -0.8537), (-0.3239, 0.2634, -0.8537)], [], [(1, 3, 2, 0), (3, 7, 6, 2), (7, 5, 4, 6), (5, 1, 0, 4), (0, 2, 6, 4), (5, 7, 3, 1), (9, 11, 10, 8), (11, 15, 14, 10), (15, 13, 12, 14), (13, 9, 8, 12), (8, 10, 14, 12), (13, 15, 11, 9), (17, 19, 18, 16), (19, 23, 22, 18), (23, 21, 20, 22), (21, 17, 16, 20), (16, 18, 22, 20), (21, 23, 19, 17), (25, 27, 26, 24), (27, 31, 30, 26), (31, 29, 28, 30), (29, 25, 24, 28), (24, 26, 30, 28), (29, 31, 27, 25), (33, 35, 34, 32), (35, 39, 38, 34), (39, 37, 36, 38), (37, 33, 32, 36), (32, 34, 38, 36), (37, 39, 35, 33), (41, 43, 42, 40), (43, 47, 46, 42), (47, 45, 44, 46), (45, 41, 40, 44), (40, 42, 46, 44), (45, 47, 43, 41), (49, 51, 50, 48), (51, 55, 54, 50), (55, 53, 52, 54), (53, 49, 48, 52), (48, 50, 54, 52), (53, 55, 51, 49), (57, 59, 58, 56), (59, 63, 62, 58), (63, 61, 60, 62), (61, 57, 56, 60), (56, 58, 62, 60), (61, 63, 59, 57), (65, 67, 66, 64), (67, 71, 70, 66), (71, 69, 68, 70), (69, 65, 64, 68), (64, 66, 70, 68), (69, 71, 67, 65), (73, 75, 74, 72), (75, 79, 78, 74), (79, 77, 76, 78), (77, 73, 72, 76), (72, 74, 78, 76), (77, 79, 75, 73), (81, 83, 82, 80), (83, 87, 86, 82), (87, 85, 84, 86), (85, 81, 80, 84), (80, 82, 86, 84), (85, 87, 83, 81), (89, 91, 90, 88), (91, 95, 94, 90), (95, 93, 92, 94), (93, 89, 88, 92), (88, 90, 94, 92), (93, 95, 91, 89)])
_uv = me_cube_005.uv_layers.new(name='UVMap')
_uv.uv.foreach_set('vector', [0.0, 0.0, 1.0, 0.0, 1.0, 1.0, 0.0, 1.0, 0.0, 0.0, 1.0, 0.0, 1.0, 1.0, 0.0, 1.0, 0.0, 0.0, 1.0, 0.0, 1.0, 1.0, 0.0, 1.0, 0.0, 0.0, 1.0, 0.0, 1.0, 1.0, 0.0, 1.0, 0.0, 0.0, 1.0, 0.0, 1.0, 1.0, 0.0, 1.0, 0.0, 0.0, 1.0, 0.0, 1.0, 1.0, 0.0, 1.0, 0.0, 0.0, 1.0, 0.0, 1.0, 1.0, 0.0, 1.0, 0.0, 0.0, 1.0, 0.0, 1.0, 1.0, 0.0, 1.0, 0.0, 0.0, 1.0, 0.0, 1.0, 1.0, 0.0, 1.0, 0.0, 0.0, 1.0, 0.0, 1.0, 1.0, 0.0, 1.0, 0.0, 0.0, 1.0, 0.0, 1.0, 1.0, 0.0, 1.0, 0.0, 0.0, 1.0, 0.0, 1.0, 1.0, 0.0, 1.0, 0.0, 0.0, 1.0, 0.0, 1.0, 1.0, 0.0, 1.0, 0.0, 0.0, 1.0, 0.0, 1.0, 1.0, 0.0, 1.0, 0.0, 0.0, 1.0, 0.0, 1.0, 1.0, 0.0, 1.0, 0.0, 0.0, 1.0, 0.0, 1.0, 1.0, 0.0, 1.0, 0.0, 0.0, 1.0, 0.0, 1.0, 1.0, 0.0, 1.0, 0.0, 0.0, 1.0, 0.0, 1.0, 1.0, 0.0, 1.0, 0.0, 0.0, 1.0, 0.0, 1.0, 1.0, 0.0, 1.0, 0.0, 0.0, 1.0, 0.0, 1.0, 1.0, 0.0, 1.0, 0.0, 0.0, 1.0, 0.0, 1.0, 1.0, 0.0, 1.0, 0.0, 0.0, 1.0, 0.0, 1.0, 1.0, 0.0, 1.0, 0.0, 0.0, 1.0, 0.0, 1.0, 1.0, 0.0, 1.0, 0.0, 0.0, 1.0, 0.0, 1.0, 1.0, 0.0, 1.0, 0.0, 0.0, 1.0, 0.0, 1.0, 1.0, 0.0, 1.0, 0.0, 0.0, 1.0, 0.0, 1.0, 1.0, 0.0, 1.0, 0.0, 0.0, 1.0, 0.0, 1.0, 1.0, 0.0, 1.0, 0.0, 0.0, 1.0, 0.0, 1.0, 1.0, 0.0, 1.0, 0.0, 0.0, 1.0, 0.0, 1.0, 1.0, 0.0, 1.0, 0.0, 0.0, 1.0, 0.0, 1.0, 1.0, 0.0, 1.0, 0.0, 0.0, 1.0, 0.0, 1.0, 1.0, 0.0, 1.0, 0.0, 0.0, 1.0, 0.0, 1.0, 1.0, 0.0, 1.0, 0.0, 0.0, 1.0, 0.0, 1.0, 1.0, 0.0, 1.0, 0.0, 0.0, 1.0, 0.0, 1.0, 1.0, 0.0, 1.0, 0.0, 0.0, 1.0, 0.0, 1.0, 1.0, 0.0, 1.0, 0.0, 0.0, 1.0, 0.0, 1.0, 1.0, 0.0, 1.0, 0.0, 0.0, 1.0, 0.0, 1.0, 1.0, 0.0, 1.0, 0.0, 0.0, 1.0, 0.0, 1.0, 1.0, 0.0, 1.0, 0.0, 0.0, 1.0, 0.0, 1.0, 1.0, 0.0, 1.0, 0.0, 0.0, 1.0, 0.0, 1.0, 1.0, 0.0, 1.0, 0.0, 0.0, 1.0, 0.0, 1.0, 1.0, 0.0, 1.0, 0.0, 0.0, 1.0, 0.0, 1.0, 1.0, 0.0, 1.0, 0.0, 0.0, 1.0, 0.0, 1.0, 1.0, 0.0, 1.0, 0.0, 0.0, 1.0, 0.0, 1.0, 1.0, 0.0, 1.0, 0.0, 0.0, 1.0, 0.0, 1.0, 1.0, 0.0, 1.0, 0.0, 0.0, 1.0, 0.0, 1.0, 1.0, 0.0, 1.0, 0.0, 0.0, 1.0, 0.0, 1.0, 1.0, 0.0, 1.0, 0.0, 0.0, 1.0, 0.0, 1.0, 1.0, 0.0, 1.0, 0.0, 0.0, 1.0, 0.0, 1.0, 1.0, 0.0, 1.0, 0.0, 0.0, 1.0, 0.0, 1.0, 1.0, 0.0, 1.0, 0.0, 0.0, 1.0, 0.0, 1.0, 1.0, 0.0, 1.0, 0.0, 0.0, 1.0, 0.0, 1.0, 1.0, 0.0, 1.0, 0.0, 0.0, 1.0, 0.0, 1.0, 1.0, 0.0, 1.0, 0.0, 0.0, 1.0, 0.0, 1.0, 1.0, 0.0, 1.0, 0.0, 0.0, 1.0, 0.0, 1.0, 1.0, 0.0, 1.0, 0.0, 0.0, 1.0, 0.0, 1.0, 1.0, 0.0, 1.0, 0.0, 0.0, 1.0, 0.0, 1.0, 1.0, 0.0, 1.0, 0.0, 0.0, 1.0, 0.0, 1.0, 1.0, 0.0, 1.0, 0.0, 0.0, 1.0, 0.0, 1.0, 1.0, 0.0, 1.0, 0.0, 0.0, 1.0, 0.0, 1.0, 1.0, 0.0, 1.0, 0.0, 0.0, 1.0, 0.0, 1.0, 1.0, 0.0, 1.0, 0.0, 0.0, 1.0, 0.0, 1.0, 1.0, 0.0, 1.0, 0.0, 0.0, 1.0, 0.0, 1.0, 1.0, 0.0, 1.0, 0.0, 0.0, 1.0, 0.0, 1.0, 1.0, 0.0, 1.0, 0.0, 0.0, 1.0, 0.0, 1.0, 1.0, 0.0, 1.0, 0.0, 0.0, 1.0, 0.0, 1.0, 1.0, 0.0, 1.0, 0.0, 0.0, 1.0, 0.0, 1.0, 1.0, 0.0, 1.0, 0.0, 0.0, 1.0, 0.0, 1.0, 1.0, 0.0, 1.0, 0.0, 0.0, 1.0, 0.0, 1.0, 1.0, 0.0, 1.0, 0.0, 0.0, 1.0, 0.0, 1.0, 1.0, 0.0, 1.0, 0.0, 0.0, 1.0, 0.0, 1.0, 1.0, 0.0, 1.0, 0.0, 0.0, 1.0, 0.0, 1.0, 1.0, 0.0, 1.0])
me_cube_005.materials.append(mat_metal_smooth)
me_cube_005.use_remesh_preserve_volume = False
me_cube_005.use_remesh_preserve_attributes = False
me_cube_005.use_mirror_vertex_groups = False
me_cube_005.update()
me_cube_004 = bpy.data.meshes.new('Cube.004')
me_cube_004.from_pydata([(1.0, 1.0, 0.0), (1.0, -1.0, 0.0), (-1.0, -1.0, 0.0), (-1.0, 1.0, 0.0), (0.8809, 1.0, 0.0), (-0.8809, 1.0, 0.0), (0.8809, -1.0, 0.0), (-0.8809, -1.0, 0.0)], [], [(5, 3, 2, 7), (0, 4, 6, 1), (4, 5, 7, 6)])
_uv = me_cube_004.uv_layers.new(name='UVMap')
_uv.uv.foreach_set('vector', [2.222, 2.017, 2.222, 2.222, -1.222, 2.222, -1.222, 2.017, 2.222, -1.222, 2.222, -1.017, -1.222, -1.017, -1.222, -1.222, 2.222, -1.017, 2.222, 2.017, -1.222, 2.017, -1.222, -1.017])
me_cube_004.materials.append(mat_metal_galvanized)
me_cube_004.use_remesh_preserve_volume = False
me_cube_004.use_remesh_preserve_attributes = False
me_cube_004.use_mirror_vertex_groups = False
me_cube_004.update()
me_cube_003 = bpy.data.meshes.new('Cube.003')
me_cube_003.from_pydata([(-0.02582, -0.01313, -1.731), (-0.02582, -0.01313, 1.168e-05), (-0.02582, 0.03013, -1.731), (-0.02582, 0.03013, 1.168e-05), (0.7103, -0.01313, -1.731), (0.7103, -0.01313, 1.168e-05), (0.7103, 0.03013, -1.731), (0.7103, 0.03013, 1.168e-05), (-0.01901, -0.01313, -1.725), (-0.01901, -0.01313, -0.006175), (0.7035, -0.01313, -0.006175), (0.7035, -0.01313, -1.725), (-0.01901, -0.03418, -1.725), (-0.01901, -0.03418, -0.006175), (0.7035, -0.03418, -0.006175), (0.7035, -0.03418, -1.725), (0.003119, -0.03418, -1.705), (0.003119, -0.03418, -0.02615), (0.6814, -0.03418, -0.02615), (0.6814, -0.03418, -1.705), (0.003119, 0.03013, -1.705), (0.003119, 0.03013, -0.02615), (0.6814, 0.03013, -0.02615), (0.6814, 0.03013, -1.705), (0.6831, -0.06004, -0.7086), (0.6831, -0.06004, -0.6894), (0.6831, -0.03257, -0.7086), (0.6831, -0.03257, -0.6894), (0.7023, -0.06004, -0.7086), (0.7023, -0.06004, -0.6894), (0.7023, -0.03257, -0.7086), (0.7023, -0.03257, -0.6894), (0.6831, -0.06685, -0.7086), (0.6831, -0.06685, -0.6966), (0.7023, -0.06685, -0.6966), (0.7023, -0.06685, -0.7086), (0.7023, -0.06004, -0.896), (0.6831, -0.06685, -0.896), (0.7023, -0.06685, -0.896), (0.6831, -0.06004, -0.9152), (0.6831, -0.06004, -0.896), (0.6831, -0.03257, -0.9152), (0.6831, -0.03257, -0.896), (0.7023, -0.06004, -0.9152), (0.7023, -0.03257, -0.9152), (0.7023, -0.03257, -0.896), (0.6831, -0.06685, -0.9079), (0.7023, -0.06685, -0.9079)], [], [(1, 3, 2, 0), (7, 5, 4, 6), (5, 1, 9, 10), (0, 2, 6, 4), (5, 7, 3, 1), (10, 9, 13, 14), (4, 5, 10, 11), (1, 0, 8, 9), (0, 4, 11, 8), (14, 13, 17, 18), (9, 8, 12, 13), (8, 11, 15, 12), (11, 10, 14, 15), (13, 12, 16, 17), (12, 15, 19, 16), (15, 14, 18, 19), (16, 19, 23, 20), (19, 18, 22, 23), (18, 17, 21, 22), (17, 16, 20, 21), (3, 7, 22, 21), (3, 21, 20, 2), (6, 23, 22, 7), (6, 2, 20, 23), (25, 27, 26, 24), (27, 31, 30, 26), (31, 29, 28, 30), (29, 25, 33, 34), (24, 26, 30, 28), (29, 31, 27, 25), (34, 33, 32, 35), (28, 29, 34, 35), (25, 24, 32, 33), (35, 32, 37, 38), (28, 35, 38, 36), (40, 42, 41, 39), (42, 45, 44, 41), (39, 41, 44, 43), (43, 47, 46, 39), (32, 24, 40, 37), (40, 36, 38, 37), (24, 28, 36, 40), (45, 36, 43, 44), (36, 45, 42, 40), (38, 37, 46, 47), (43, 36, 38, 47), (40, 39, 46, 37)])
_uv = me_cube_003.uv_layers.new(name='UVMap')
_uv.uv.foreach_set('vector', [2.785, -2.052, 2.875, -2.052, 2.875, 1.547, 2.785, 1.547, 2.965, 1.547, 2.875, 1.547, 2.875, -2.052, 2.965, -2.052, -0.5199, -2.052, 1.013, -2.052, 0.9985, -2.04, -0.5057, -2.04, 1.103, 3.052, 1.013, 3.052, 1.013, 1.521, 1.103, 1.521, 1.103, 1.521, 1.193, 1.521, 1.193, 3.052, 1.103, 3.052, 1.28, 1.521, 1.28, 3.024, 1.237, 3.024, 1.237, 1.521, -0.5199, 1.547, -0.5199, -2.052, -0.5057, -2.04, -0.5057, 1.534, 1.013, -2.052, 1.013, 1.547, 0.9985, 1.534, 0.9985, -2.04, 1.013, 1.547, -0.5199, 1.547, -0.5057, 1.534, 0.9985, 1.534, 1.013, -2.052, 2.517, -2.052, 2.471, -2.011, 1.059, -2.011, 2.965, 1.521, 2.965, -2.052, 3.009, -2.052, 3.009, 1.521, 1.193, 3.024, 1.193, 1.521, 1.237, 1.521, 1.237, 3.024, 3.052, -2.052, 3.052, 1.521, 3.009, 1.521, 3.009, -2.052, 2.517, -2.052, 2.517, 1.521, 2.471, 1.48, 2.471, -2.011, 2.517, 1.521, 1.013, 1.521, 1.059, 1.48, 2.471, 1.48, 1.013, 1.521, 1.013, -2.052, 1.059, -2.011, 1.059, 1.48, 2.651, 2.849, 2.651, 1.438, 2.785, 1.438, 2.785, 2.849, 2.517, 1.438, 2.517, -2.052, 2.651, -2.052, 2.651, 1.438, 2.651, 1.438, 2.651, 2.849, 2.517, 2.849, 2.517, 1.438, 2.651, 1.438, 2.651, -2.052, 2.785, -2.052, 2.785, 1.438, -0.5199, 1.547, -2.052, 1.547, -1.992, 1.493, -0.5801, 1.493, -0.5199, 1.547, -0.5801, 1.493, -0.5801, -1.998, -0.5199, -2.052, -2.052, -2.052, -1.992, -1.998, -1.992, 1.493, -2.052, 1.547, -2.052, -2.052, -0.5199, -2.052, -0.5801, -1.998, -1.992, -1.998, 0.0, 0.0, 0.0, 0.0, 0.0, 0.0, 0.0, 0.0, 0.0, 0.0, 0.0, 0.0, 0.0, 0.0, 0.0, 0.0, 0.0, 0.0, 0.0, 0.0, 0.0, 0.0, 0.0, 0.0, 0.0, 0.0, 0.0, 0.0, 0.0, 0.0, 0.0, 0.0, 0.0, 0.0, 0.0, 0.0, 0.0, 0.0, 0.0, 0.0, 0.0, 0.0, 0.0, 0.0, 0.0, 0.0, 0.0, 0.0, 0.0, 0.0, 0.0, 0.0, 0.0, 0.0, 0.0, 0.0, 0.0, 0.0, 0.0, 0.0, 0.0, 0.0, 0.0, 0.0, 0.0, 0.0, 0.0, 0.0, 0.0, 0.0, 0.0, 0.0, 0.0, 0.0, 0.0, 0.0, 0.0, 0.0, 0.0, 0.0, 0.0, 0.0, 0.0, 0.0, 0.0, 0.0, 0.0, 0.0, 0.0, 0.0, 0.0, 0.0, 0.0, 0.0, 0.0, 0.0, 0.0, 0.0, 0.0, 0.0, 0.0, 0.0, 0.0, 0.0, 0.0, 0.0, 0.0, 0.0, 0.0, 0.0, 0.0, 0.0, 0.0, 0.0, 0.0, 0.0, 0.0, 0.0, 0.0, 0.0, 0.0, 0.0, 0.0, 0.0, 0.0, 0.0, 0.0, 0.0, 0.0, 0.0, 0.0, 0.0, 0.0, 0.0, 0.0, 0.0, 0.0, 0.0, 0.0, 0.0, 0.0, 0.0, 0.0, 0.0, 0.0, 0.0, 0.0, 0.0, 0.0, 0.0, 0.0, 0.0, 0.0, 0.0, 0.0, 0.0, 0.0, 0.0, 0.0, 0.0, 0.0, 0.0, 0.0, 0.0, 0.0, 0.0, 0.0, 0.0, 0.0, 0.0, 0.0, 0.0, 0.0, 0.0, 0.0, 0.0, 0.0, 0.0, 0.0, 0.0, 0.0, 0.0, 0.0, 0.0])
me_cube_003.materials.append(mat_color_blacksmooth)
me_cube_003.use_remesh_preserve_volume = False
me_cube_003.use_remesh_preserve_attributes = False
me_cube_003.use_mirror_vertex_groups = False
me_cube_003.update()
me_cube_002 = bpy.data.meshes.new('Cube.002')
me_cube_002.from_pydata([(1.0, 1.0, 0.0), (-1.0, 1.0, 0.0), (1.0, -1.0, 0.0), (-1.0, -1.0, 0.0)], [], [(0, 1, 3, 2)])
_uv = me_cube_002.uv_layers.new(name='UVMap')
_uv.uv.foreach_set('vector', [-7.6, -7.6, 8.6, -7.6, 8.6, 8.6, -7.6, 8.6])
me_cube_002.materials.append(mat_material)
me_cube_002.use_remesh_preserve_volume = False
me_cube_002.use_remesh_preserve_attributes = False
me_cube_002.use_mirror_vertex_groups = False
me_cube_002.update()
me_cube_001 = bpy.data.meshes.new('Cube.001')
me_cube_001.from_pydata([(1.879, 0.1006, -0.8289), (-1.879, 0.1006, -0.8289), (1.879, 0.1006, 0.9999), (-1.879, 0.1006, 0.9999), (1.879, -0.003904, 0.9999), (1.879, -0.003904, -0.8289), (-1.879, -0.003904, 0.9999), (-1.879, -0.003904, -0.8289), (1.86, -0.02495, 0.9786), (1.86, -0.02495, -0.8076), (-1.86, -0.02495, 0.9786), (-1.86, -0.02495, -0.8076), (-1.84, -0.02495, -0.7799), (-1.84, -0.02495, 0.9509), (1.84, -0.02495, -0.7799), (1.84, -0.02495, 0.9509), (1.86, 0.1185, -0.8073), (-1.86, 0.1185, -0.8073), (1.86, 0.1185, 0.9783), (-1.86, 0.1185, 0.9783), (1.84, 0.1185, -0.7797), (-1.84, 0.1185, -0.7797), (1.84, 0.1185, 0.9507), (-1.84, 0.1185, 0.9507)], [], [(1, 0, 5, 7), (7, 5, 9, 11), (0, 2, 4, 5), (3, 1, 7, 6), (2, 3, 6, 4), (5, 4, 8, 9), (4, 6, 10, 8), (6, 7, 11, 10), (11, 9, 14, 12), (8, 10, 13, 15), (10, 11, 12, 13), (9, 8, 15, 14), (3, 2, 18, 19), (1, 3, 19, 17), (0, 1, 17, 16), (2, 0, 16, 18), (19, 18, 22, 23), (17, 19, 23, 21), (16, 17, 21, 20), (18, 16, 20, 22), (14, 15, 22, 20), (13, 23, 22, 15), (12, 14, 20, 21), (12, 21, 23, 13)])
_uv = me_cube_001.uv_layers.new(name='UVMap')
_uv.uv.foreach_set('vector', [4.801, 5.75, 4.801, -4.75, 5.052, -4.75, 5.052, 5.75, 5.052, 5.75, 5.052, -4.75, 5.103, -4.696, 5.103, 5.696, 5.448, 5.308, 5.448, 0.2788, 5.699, 0.2788, 5.699, 5.308, 5.75, -4.75, 5.75, 0.2788, 5.499, 0.2788, 5.499, -4.75, 4.499, 5.75, 4.499, -4.75, 4.75, -4.75, 4.75, 5.75, 5.699, 5.308, 5.699, 0.2788, 5.75, 0.3375, 5.75, 5.249, 4.75, 5.75, 4.75, -4.75, 4.801, -4.696, 4.801, 5.696, 5.499, -4.75, 5.499, 0.2788, 5.448, 0.2202, 5.448, -4.691, 3.809, -4.75, 3.809, 5.641, 3.744, 5.586, 3.744, -4.695, -0.4199, 5.641, -0.4199, -4.75, -0.3545, -4.695, -0.3545, 5.586, -0.4199, -4.75, 3.809, -4.75, 3.744, -4.695, -0.3545, -4.695, 3.809, 5.641, -0.4199, 5.641, -0.3545, 5.586, 3.744, 5.586, -4.75, 5.75, -4.75, -4.75, -4.699, -4.696, -4.699, 5.696, -0.4199, 5.75, -4.75, 5.75, -4.699, 5.696, -0.4711, 5.696, -0.4199, -4.75, -0.4199, 5.75, -0.4711, 5.696, -0.4711, -4.696, -4.75, -4.75, -0.4199, -4.75, -0.4711, -4.696, -4.699, -4.696, -4.699, 5.696, -4.699, -4.696, -4.634, -4.641, -4.634, 5.641, -0.4711, 5.696, -4.699, 5.696, -4.634, 5.641, -0.5364, 5.641, -0.4711, -4.696, -0.4711, 5.696, -0.5364, 5.641, -0.5364, -4.641, -4.699, -4.696, -0.4711, -4.696, -0.5364, -4.641, -4.634, -4.641, 5.448, -4.75, 5.448, 0.009386, 5.103, 0.008882, 5.103, -4.749, 4.154, -4.749, 4.499, -4.75, 4.499, 5.532, 4.154, 5.532, 4.154, -4.749, 4.154, 5.532, 3.809, 5.532, 3.809, -4.75, 5.103, 0.009386, 5.448, 0.009892, 5.448, 4.768, 5.103, 4.769])
me_cube_001.materials.append(mat_color_blacksmooth)
me_cube_001.use_remesh_preserve_volume = False
me_cube_001.use_remesh_preserve_attributes = False
me_cube_001.use_mirror_vertex_groups = False
me_cube_001.update()
me_cube = bpy.data.meshes.new('Cube')
me_cube.from_pydata([(2.134, 1.065, -1.086), (2.134, -1.373, -1.086), (-2.134, -1.373, -1.086), (-2.134, 1.065, -1.086), (2.134, 1.065, 1.188), (2.134, -1.373, 1.188), (-2.134, -1.373, 1.188), (-2.134, 1.065, 1.188), (1.879, 1.065, -1.086), (-1.879, 1.065, -1.086), (1.879, -1.373, -1.086), (-1.879, -1.373, -1.086), (1.879, 1.065, 1.188), (-1.879, 1.065, 1.188), (1.879, -1.373, 1.188), (-1.879, -1.373, 1.188), (2.134, 1.065, -0.9833), (2.134, -1.373, -0.9833), (-2.134, -1.373, -0.9833), (-2.134, 1.065, -0.9833), (1.879, 1.065, -0.9833), (-1.879, 1.065, -0.9833), (1.879, -1.373, -0.9833), (-1.879, -1.373, -0.9833), (2.134, 1.065, 0.8326), (2.134, -1.373, 0.8326), (-2.134, -1.373, 0.8326), (-2.134, 1.065, 0.8326), (1.879, 1.065, 0.8326), (-1.879, 1.065, 0.8326), (1.879, -1.373, 0.8326), (-1.879, -1.373, 0.8326), (-2.134, -0.5916, -0.9833), (-2.134, 0.3228, -0.9833), (-2.134, -0.5916, 0.8326), (-2.134, 0.3228, 0.8326), (-2.134, -0.5916, -1.086), (-2.134, 0.3228, -1.086), (-2.134, 0.3228, 0.9464), (-2.134, -0.5916, 0.9464)], [], [(24, 4, 5, 25), (31, 15, 6, 26), (21, 9, 3, 19), (16, 0, 8, 20), (20, 8, 9, 21), (25, 5, 14, 30), (30, 14, 15, 31), (10, 22, 23, 11), (1, 17, 22, 10), (28, 20, 21, 29), (24, 16, 20, 28), (29, 21, 19, 27), (11, 23, 18, 2), (0, 16, 17, 1), (13, 29, 27, 7), (4, 24, 28, 12), (12, 28, 29, 13), (17, 25, 30, 22), (23, 31, 26, 18), (16, 24, 25, 17), (37, 33, 19, 3), (26, 6, 7, 27, 35, 38, 39, 34), (2, 18, 32, 36), (33, 35, 27, 19), (18, 26, 34, 32)])
_uv = me_cube.uv_layers.new(name='UVMap')
_uv.uv.foreach_set('vector', [2.568, -4.736, 2.568, -5.705, 6.705, -5.705, 6.705, -4.736, 2.322, -4.736, 2.322, -5.705, 2.568, -5.705, 2.568, -4.736, -5.459, 0.2207, -5.459, 0.5, -5.705, 0.5, -5.705, 0.2207, -1.568, 0.2207, -1.568, 0.5, -1.815, 0.5, -1.815, 0.2207, -1.815, 0.2207, -1.815, 0.5, -5.459, 0.5, -5.459, 0.2207, -1.568, -4.736, -1.568, -5.705, -1.322, -5.705, -1.322, -4.736, -1.322, -4.736, -1.322, -5.705, 2.322, -5.705, 2.322, -4.736, -1.322, 0.5, -1.322, 0.2207, 2.322, 0.2207, 2.322, 0.5, -1.568, 0.5, -1.568, 0.2207, -1.322, 0.2207, -1.322, 0.5, -1.815, -4.736, -1.815, 0.2207, -5.459, 0.2207, -5.459, -4.736, -1.568, -4.736, -1.568, 0.2207, -1.815, 0.2207, -1.815, -4.736, -5.459, -4.736, -5.459, 0.2207, -5.705, 0.2207, -5.705, -4.736, 2.322, 0.5, 2.322, 0.2207, 2.568, 0.2207, 2.568, 0.5, 2.568, 0.5, 2.568, 0.2207, 6.705, 0.2207, 6.705, 0.5, -5.459, -5.705, -5.459, -4.736, -5.705, -4.736, -5.705, -5.705, -1.568, -5.705, -1.568, -4.736, -1.815, -4.736, -1.815, -5.705, -1.815, -5.705, -1.815, -4.736, -5.459, -4.736, -5.459, -5.705, -1.568, 0.2207, -1.568, -4.736, -1.322, -4.736, -1.322, 0.2207, 2.322, 0.2207, 2.322, -4.736, 2.568, -4.736, 2.568, 0.2207, 2.568, 0.2207, 2.568, -4.736, 6.705, -4.736, 6.705, 0.2207, -2.827, 6.705, -2.827, 6.426, -1.568, 6.426, -1.568, 6.705, -5.705, 1.469, -5.705, 0.5, -1.568, 0.5, -1.568, 1.469, -2.827, 1.469, -2.827, 1.158, -4.379, 1.158, -4.379, 1.469, -5.705, 6.705, -5.705, 6.426, -4.379, 6.426, -4.379, 6.705, -2.827, 6.426, -2.827, 1.469, -1.568, 1.469, -1.568, 6.426, -5.705, 6.426, -5.705, 1.469, -4.379, 1.469, -4.379, 6.426])
me_cube.materials.append(mat_metal_galvanized)
me_cube.use_remesh_preserve_volume = False
me_cube.use_remesh_preserve_attributes = False
me_cube.use_mirror_vertex_groups = False
me_cube.update()

# ---- objects
ob_walkin_cooler_display_doublefan_wiring = bpy.data.objects.new('Walkin_Cooler_Display_DoubleFan_Wiring', me_cylinder)
ob_walkin_cooler_display_temppanel = bpy.data.objects.new('Walkin_Cooler_Display_TempPanel', me_cube_008)
ob_walkin_cooler_display_doublefan_001 = bpy.data.objects.new('Walkin_Cooler_Display_DoubleFan.001', me_cube_012)
ob_walkin_cooler_display_doublefan = bpy.data.objects.new('Walkin_Cooler_Display_DoubleFan', me_cube_011)
ob_glass_doors_glass = bpy.data.objects.new('Glass_Doors_Glass', me_cube_010)
ob_walkin_cooler_display_door_hinge_001 = bpy.data.objects.new('Walkin_Cooler_Display_Door_Hinge.001', me_cube_009)
ob_walkin_cooler_display_door_hinge = bpy.data.objects.new('Walkin_Cooler_Display_Door_Hinge', me_cube_007)
ob_walkin_cooler_display_door = bpy.data.objects.new('Walkin_Cooler_Display_Door', me_plane)
ob_cube_002 = bpy.data.objects.new('Cube.002', me_cube_006)
ob_cube_001 = bpy.data.objects.new('Cube.001', me_cube_005)
ob_walkin_cooler_display_ceiling = bpy.data.objects.new('Walkin_Cooler_Display_Ceiling', me_cube_004)
ob_glass_doors = bpy.data.objects.new('Glass_Doors', me_cube_003)
ob_walkin_cooler_display_floor = bpy.data.objects.new('Walkin_Cooler_Display_Floor', me_cube_002)
ob_walkin_cooler_display_frame = bpy.data.objects.new('Walkin_Cooler_Display_Frame', me_cube_001)
ob_walkin_cooler_display = bpy.data.objects.new('Walkin_Cooler_Display', me_cube)

# ---- transforms, parenting, visibility, modifiers, constraints
ob_walkin_cooler_display_doublefan_wiring.location = (-0.5564, 1.071, 1.109)
ob_walkin_cooler_display_doublefan_wiring.rotation_euler = (-0.0, 1.571, 0.0)
ob_walkin_cooler_display_doublefan_wiring.scale = (0.1662, 0.1662, 0.1662)
ob_walkin_cooler_display_doublefan_wiring.lineart.crease_threshold = 0.0
ob_walkin_cooler_display_temppanel.location = (-2.177, 0.8413, 0.8143)
ob_walkin_cooler_display_temppanel.lineart.crease_threshold = 0.0
ob_walkin_cooler_display_doublefan_001.location = (1.411, 1.044, 1.051)
ob_walkin_cooler_display_doublefan_001.scale = (1.414, 1.0, 1.0)
ob_walkin_cooler_display_doublefan_001.lineart.crease_threshold = 0.0
ob_walkin_cooler_display_doublefan.location = (-1.224, 1.044, 1.051)
ob_walkin_cooler_display_doublefan.scale = (1.414, 1.0, 1.0)
ob_walkin_cooler_display_doublefan.lineart.crease_threshold = 0.0
ob_glass_doors_glass.location = (-1.814, -1.249, 0.8024)
ob_glass_doors_glass.lineart.crease_threshold = 0.0
_m = ob_glass_doors_glass.modifiers.new('Array', 'ARRAY')
_m.count = 5
_m.constant_offset_displace = (0.0, 0.0, 0.0)
_m.relative_offset_displace = (1.085, 0.0, 0.0)
ob_walkin_cooler_display_door_hinge_001.location = (-2.18, -0.561, -0.6677)
ob_walkin_cooler_display_door_hinge_001.scale = (0.1607, 0.1011, 0.2001)
ob_walkin_cooler_display_door_hinge_001.lineart.crease_threshold = 0.0
ob_walkin_cooler_display_door_hinge.location = (-2.18, -0.561, 0.7717)
ob_walkin_cooler_display_door_hinge.scale = (0.1607, 0.1011, 0.2001)
ob_walkin_cooler_display_door_hinge.lineart.crease_threshold = 0.0
ob_walkin_cooler_display_door.location = (-2.232, -0.5611, 0.7715)
ob_walkin_cooler_display_door.lineart.crease_threshold = 0.0
ob_cube_002.location = (-1.472, -0.9812, -0.6643)
ob_cube_002.lineart.crease_threshold = 0.0
_m = ob_cube_002.modifiers.new('Array', 'ARRAY')
_m.count = 5
_m.constant_offset_displace = (0.0, 0.0, 0.0)
_m.relative_offset_displace = (0.0, 0.0, 3.5)
_m = ob_cube_002.modifiers.new('Array.001', 'ARRAY')
_m.count = 5
_m.constant_offset_displace = (0.0, 0.0, 0.0)
_m.relative_offset_displace = (1.172, 0.0, 0.0)
ob_cube_001.location = (-1.472, -1.12, -0.1453)
ob_cube_001.lineart.crease_threshold = 0.0
_m = ob_cube_001.modifiers.new('Array', 'ARRAY')
_m.count = 5
_m.constant_offset_displace = (0.0, 0.0, 0.0)
_m.relative_offset_displace = (1.084, 0.0, 0.0)
ob_walkin_cooler_display_ceiling.location = (-2.543e-07, -1.192e-07, 1.234)
ob_walkin_cooler_display_ceiling.scale = (2.134, 1.219, 1.067)
ob_walkin_cooler_display_ceiling.lock_rotations_4d = False
ob_walkin_cooler_display_ceiling.empty_display_type = 'ARROWS'
ob_walkin_cooler_display_ceiling.lineart.crease_threshold = 0.0
_m = ob_walkin_cooler_display_ceiling.modifiers.new('Solidify', 'SOLIDIFY')
_m.thickness = 0.0254
_m.use_even_offset = True
_m.use_quality_normals = True
_m.nonmanifold_thickness_mode = 'FIXED'
_m.nonmanifold_merge_threshold = 0.0003
ob_glass_doors.location = (-1.814, -1.249, 0.8024)
ob_glass_doors.lineart.crease_threshold = 0.0
_m = ob_glass_doors.modifiers.new('Array', 'ARRAY')
_m.count = 5
_m.constant_offset_displace = (0.0, 0.0, 0.0)
ob_walkin_cooler_display_floor.location = (3.733e-07, 7.777e-08, -1.067)
ob_walkin_cooler_display_floor.scale = (2.134, 1.219, 1.067)
ob_walkin_cooler_display_floor.lock_rotations_4d = False
ob_walkin_cooler_display_floor.empty_display_type = 'ARROWS'
ob_walkin_cooler_display_floor.lineart.crease_threshold = 0.0
ob_walkin_cooler_display_frame.location = (-1.81e-06, -1.259, -0.1485)
ob_walkin_cooler_display_frame.lock_rotations_4d = False
ob_walkin_cooler_display_frame.empty_display_type = 'ARROWS'
ob_walkin_cooler_display_frame.lineart.crease_threshold = 0.0
ob_walkin_cooler_display.location = (7.163e-08, 0.1542, 0.01879)
ob_walkin_cooler_display.lock_rotations_4d = False
ob_walkin_cooler_display.empty_display_type = 'ARROWS'
ob_walkin_cooler_display.lineart.crease_threshold = 0.0
_m = ob_walkin_cooler_display.modifiers.new('Solidify', 'SOLIDIFY')
_m.thickness = 0.0254
_m.use_even_offset = True
_m.use_quality_normals = True
_m.nonmanifold_thickness_mode = 'FIXED'
_m.nonmanifold_merge_threshold = 0.0003

# ---- collection membership
col_collection_1.objects.link(ob_walkin_cooler_display_doublefan_wiring)
col_collection_1.objects.link(ob_walkin_cooler_display_temppanel)
col_collection_1.objects.link(ob_walkin_cooler_display_doublefan_001)
col_collection_1.objects.link(ob_walkin_cooler_display_doublefan)
col_collection_1.objects.link(ob_glass_doors_glass)
col_collection_1.objects.link(ob_walkin_cooler_display_door_hinge_001)
col_collection_1.objects.link(ob_walkin_cooler_display_door_hinge)
col_collection_1.objects.link(ob_walkin_cooler_display_door)
col_collection_1.objects.link(ob_cube_002)
col_collection_1.objects.link(ob_cube_001)
col_collection_1.objects.link(ob_walkin_cooler_display_ceiling)
col_collection_1.objects.link(ob_glass_doors)
col_collection_1.objects.link(ob_walkin_cooler_display_floor)
col_collection_1.objects.link(ob_walkin_cooler_display_frame)
col_collection_1.objects.link(ob_walkin_cooler_display)

# ---- scene / render settings (as saved in the file)
scene.frame_start = 1; scene.frame_end = 250; scene.frame_set(1)
scene.render.engine = 'BLENDER_EEVEE_NEXT'
scene.render.resolution_percentage = 50
scene.render.dither_intensity = 0.0
scene.cycles.use_denoising = False
scene.cycles.samples = 10
scene.cycles.sampling_pattern = 'TABULATED_SOBOL'
scene.cycles.light_sampling_threshold = 0.0
scene.cycles.use_adaptive_sampling = False
scene.cycles.use_light_tree = False
scene.cycles.blur_glossy = 0.0
scene.cycles.pixel_filter_type = 'GAUSSIAN'
scene.cycles.sample_clamp_indirect = 0.0
scene.view_settings.view_transform = 'Standard'
bpy.context.view_layer.update()

# ---- added for rendering (the .blend has no active camera and no usable light): camera, sun
cam_auto = bpy.data.cameras.new('AutoCamera')
cam_auto.lens = 50.0
cam_auto.sensor_width = 36.0
cam_auto.clip_end = 1000.0
ob_auto_camera = bpy.data.objects.new('AutoCamera', cam_auto)
scene.collection.objects.link(ob_auto_camera)
ob_auto_camera.location = (5.09217, -6.24015, 4.21113)
ob_auto_camera.rotation_euler = (1.09748, -7.21219e-08, 0.694738)
scene.camera = ob_auto_camera
light_auto_sun = bpy.data.lights.new('AutoSun', 'SUN')
light_auto_sun.energy = 3.0
light_auto_sun.angle = 0.0523599
ob_auto_sun = bpy.data.objects.new('AutoSun', light_auto_sun)
scene.collection.objects.link(ob_auto_sun)
ob_auto_sun.rotation_euler = (0.872665, 0.174533, 0.523599)
bpy.context.view_layer.update()
